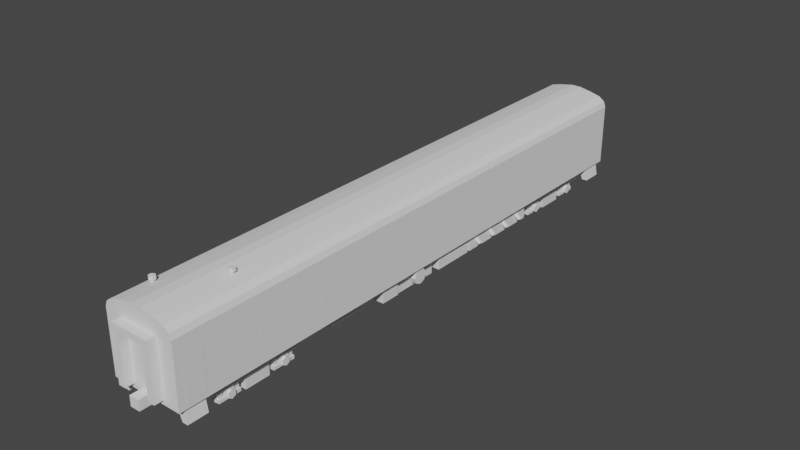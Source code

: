 # Source: blend.blend  (saved by Blender 2.91.10; exported with 4.5.12 LTS)
import bpy
from mathutils import Matrix  # noqa: F401  (used for matrix-valued properties, if any)

bpy.ops.wm.read_factory_settings(use_empty=True)
scene = bpy.context.scene
scene.name = 'Scene'

# ---- collections
col_x = bpy.data.collections.new('пассажирский_вагон'); scene.collection.children.link(col_x)
col_x_1 = bpy.data.collections.new('чертежи'); scene.collection.children.link(col_x_1)
col_x_2 = bpy.data.collections.new('пассажирская_тележка'); scene.collection.children.link(col_x_2)
col_001 = bpy.data.collections.new('пассажирская_тележка.001'); scene.collection.children.link(col_001)

# ---- materials (node trees are filled in below, after node groups)
mat_x = bpy.data.materials.new('общий_материал')
mat_material_002 = bpy.data.materials.new('Material.002')
mat_material_002.alpha_threshold = 0.0
mat_material_002.use_transparent_shadow = False
mat_material_002.line_color = (0.0, 0.0, 0.0, 1.0)

# ---- material node trees
mat_material_002.use_nodes = True; mat_material_002.node_tree.nodes.clear()
_N = mat_material_002.node_tree.nodes; _L = mat_material_002.node_tree.links
n0 = _N.new('ShaderNodeOutputMaterial'); n0.name = 'Material Output'; n0.location = (300, 300)
n1 = _N.new('ShaderNodeBsdfPrincipled'); n1.name = 'Principled BSDF'; n1.location = (10, 300)
n1.distribution = 'GGX'
n1.subsurface_method = 'BURLEY'
n1.inputs[2].default_value = 0.4
n1.inputs[3].default_value = 1.45
n1.inputs[27].default_value = (0.0, 0.0, 0.0, 1.0)
n1.inputs[28].default_value = 1.0
_L.new(n1.outputs[0], n0.inputs[0])
n0.is_active_output = True

# ---- world
world_world = bpy.data.worlds.new('World'); scene.world = world_world
world_world.use_nodes = True; world_world.node_tree.nodes.clear()
_N = world_world.node_tree.nodes; _L = world_world.node_tree.links
n0 = _N.new('ShaderNodeOutputWorld'); n0.name = 'World Output'; n0.location = (300, 300)
n1 = _N.new('ShaderNodeBackground'); n1.name = 'Background'; n1.location = (10, 300)
n1.inputs[0].default_value = (0.05088, 0.05088, 0.05088, 1.0)
_L.new(n1.outputs[0], n0.inputs[0])
n0.is_active_output = True
world_world.color = (0.05088, 0.05088, 0.05088)
world_world.use_sun_shadow = False
world_world.sun_shadow_jitter_overblur = 0.0

# ---- meshes
me_cube_003 = bpy.data.meshes.new('Cube.003')
me_cube_003.from_pydata([(1.503, -3.938, 2.19), (1.503, -3.853, 2.155), (1.503, -3.853, 3.077), (1.503, -3.938, 3.042), (1.503, -2.993, 3.042), (1.503, -3.078, 3.077), (1.503, -2.993, 2.19), (1.503, -3.078, 2.155), (1.503, -5.704, 2.19), (1.503, -5.62, 2.155), (1.503, -5.62, 3.077), (1.503, -5.704, 3.042), (1.503, -4.76, 3.042), (1.503, -4.844, 3.077), (1.503, -4.76, 2.19), (1.503, -4.844, 2.155), (1.503, -7.471, 2.19), (1.503, -7.386, 2.155), (1.503, -7.386, 3.077), (1.503, -7.471, 3.042), (1.503, -6.526, 3.042), (1.503, -6.611, 3.077), (1.503, -6.526, 2.19), (1.503, -6.611, 2.155), (1.503, -9.238, 2.19), (1.503, -9.153, 2.155), (1.503, -9.153, 3.077), (1.503, -9.238, 3.042), (1.503, -8.293, 3.042), (1.503, -8.378, 3.077), (1.503, -8.293, 2.19), (1.503, -8.378, 2.155), (1.503, -10.81, 2.19), (1.503, -10.75, 2.155), (1.503, -10.75, 3.077), (1.503, -10.81, 3.042), (1.503, -10.12, 3.042), (1.503, -10.18, 3.077), (1.503, -10.12, 2.19), (1.503, -10.18, 2.155), (1.503, 4.944, 2.19), (1.503, 5.029, 2.155), (1.503, 5.029, 3.077), (1.503, 4.944, 3.042), (1.503, 5.889, 3.042), (1.503, 5.804, 3.077), (1.503, 5.889, 2.19), (1.503, 5.804, 2.155), (1.503, 3.177, 2.19), (1.503, 3.262, 2.155), (1.503, 3.262, 3.077), (1.503, 3.177, 3.042), (1.503, 4.122, 3.042), (1.503, 4.037, 3.077), (1.503, 4.122, 2.19), (1.503, 4.037, 2.155), (1.503, 1.41, 2.19), (1.503, 1.495, 2.155), (1.503, 1.495, 3.077), (1.503, 1.41, 3.042), (1.503, 2.355, 3.042), (1.503, 2.27, 3.077), (1.503, 2.355, 2.19), (1.503, 2.27, 2.155), (1.503, -0.3563, 2.19), (1.503, -0.2716, 2.155), (1.503, -0.2716, 3.077), (1.503, -0.3563, 3.042), (1.503, 0.5885, 3.042), (1.503, 0.5038, 3.077), (1.503, 0.5885, 2.19), (1.503, 0.5038, 2.155), (1.503, -2.123, 2.19), (1.503, -2.038, 2.155), (1.503, -2.038, 3.077), (1.503, -2.123, 3.042), (1.503, -1.178, 3.042), (1.503, -1.263, 3.077), (1.503, -1.178, 2.19), (1.503, -1.263, 2.155), (1.503, -11.97, 2.19), (1.503, -11.91, 2.155), (1.503, -11.91, 3.077), (1.503, -11.97, 3.042), (1.503, -11.28, 3.042), (1.503, -11.34, 3.077), (1.503, -11.28, 2.19), (1.503, -11.34, 2.155), (-0.2004, -15.77, 0.9007), (-0.2004, -15.77, 1.308), (-0.2004, -14.97, 0.9007), (-0.2004, -14.97, 1.308), (0.2066, -15.77, 0.9007), (0.2066, -15.77, 1.308), (0.2066, -14.97, 0.9007), (0.2066, -14.97, 1.308), (-0.2004, 8.879, 0.9007), (-0.2004, 8.879, 1.308), (-0.2004, 8.075, 0.9007), (-0.2004, 8.075, 1.308), (0.2066, 8.879, 0.9007), (0.2066, 8.879, 1.308), (0.2066, 8.075, 0.9007), (0.2066, 8.075, 1.308), (-1.496, -15.3, 1.157), (-1.496, -15.3, 3.703), (-1.496, 8.577, 1.157), (-1.496, 8.577, 3.703), (1.496, -15.3, 1.157), (1.496, -15.3, 3.703), (1.496, 8.577, 1.157), (1.496, 8.577, 3.703), (-1.414, -15.3, 3.919), (-1.414, 8.577, 3.919), (1.415, 8.577, 3.919), (1.415, -15.3, 3.919), (-1.171, -15.3, 4.097), (-1.171, 8.577, 4.097), (1.172, 8.577, 4.097), (1.172, -15.3, 4.097), (-0.7455, -15.3, 4.202), (-0.7455, 8.577, 4.202), (0.7461, 8.577, 4.202), (0.7461, -15.3, 4.202), (-0.2054, -15.3, 4.303), (-0.2054, 8.577, 4.303), (0.2059, 8.577, 4.303), (0.2059, -15.3, 4.303), (-0.8196, 8.54, 3.337), (-0.8196, 8.54, 3.592), (-0.8196, 8.946, 3.337), (-0.8196, 8.946, 3.592), (0.8196, 8.54, 3.337), (0.8196, 8.54, 3.592), (0.8196, 8.946, 3.337), (0.8196, 8.946, 3.592), (0.5445, 8.946, 3.337), (0.5445, 8.946, 3.592), (0.5445, 8.54, 3.337), (0.5445, 8.54, 3.592), (-0.5388, 8.946, 3.337), (-0.5388, 8.54, 3.592), (-0.5388, 8.946, 3.592), (-0.5388, 8.54, 3.337), (-0.8196, 8.946, 1.344), (-0.8196, 8.54, 1.344), (-0.5388, 8.946, 1.344), (0.8196, 8.54, 1.344), (0.8196, 8.946, 1.344), (0.5445, 8.54, 1.344), (0.5445, 8.946, 1.344), (-0.5388, 8.54, 1.344), (-0.8196, -15.66, 3.337), (-0.8196, -15.66, 3.592), (-0.8196, -15.25, 3.337), (-0.8196, -15.25, 3.592), (0.8196, -15.66, 3.337), (0.8196, -15.66, 3.592), (0.8196, -15.25, 3.337), (0.8196, -15.25, 3.592), (0.5445, -15.25, 3.337), (0.5445, -15.25, 3.592), (0.5445, -15.66, 3.337), (0.5445, -15.66, 3.592), (-0.5388, -15.25, 3.337), (-0.5388, -15.66, 3.592), (-0.5388, -15.25, 3.592), (-0.5388, -15.66, 3.337), (-0.8196, -15.25, 1.344), (-0.8196, -15.66, 1.344), (-0.5388, -15.25, 1.344), (0.8196, -15.66, 1.344), (0.8196, -15.25, 1.344), (0.5445, -15.66, 1.344), (0.5445, -15.25, 1.344), (-0.5388, -15.66, 1.344), (0.1344, -2.701, 0.4938), (0.1344, -2.701, 1.183), (0.1344, -0.9166, 0.4938), (0.1344, -0.9166, 1.183), (1.312, -2.701, 0.4938), (1.312, -2.701, 1.183), (1.312, -0.9166, 0.4938), (1.312, -0.9166, 1.183), (-0.05209, -4.914, 0.3702), (-0.05209, -4.914, 1.168), (-0.05209, -2.904, 0.3702), (-0.05209, -2.904, 1.168), (1.125, -4.914, 0.3702), (1.125, -4.914, 1.168), (1.125, -2.904, 0.3702), (1.125, -2.904, 1.168), (1.099, -3.599, 0.7693), (1.399, -3.599, 0.7693), (1.099, -3.69, 0.5501), (1.399, -3.69, 0.5501), (1.099, -3.909, 0.4593), (1.399, -3.909, 0.4593), (1.099, -4.128, 0.5501), (1.399, -4.128, 0.5501), (1.099, -4.219, 0.7693), (1.399, -4.219, 0.7693), (1.099, -4.128, 0.9885), (1.399, -4.128, 0.9885), (1.099, -3.909, 1.079), (1.399, -3.909, 1.079), (1.099, -3.69, 0.9885), (1.399, -3.69, 0.9885), (1.017, -6.841, 1.0), (0.8995, -6.841, 1.049), (0.8995, -6.973, 1.193), (0.8995, -8.423, 1.193), (1.119, -6.973, 1.102), (1.119, -8.423, 1.102), (1.209, -6.973, 0.8832), (1.209, -8.423, 0.8832), (1.119, -6.973, 0.664), (1.119, -8.423, 0.664), (0.8995, -6.973, 0.5732), (0.8995, -8.423, 0.5732), (0.6803, -6.973, 0.664), (0.6803, -8.423, 0.664), (0.5895, -6.973, 0.8832), (0.5895, -8.423, 0.8832), (0.6803, -6.973, 1.102), (0.6803, -8.423, 1.102), (1.065, -6.841, 0.8832), (1.017, -6.841, 0.766), (0.8995, -6.841, 0.7174), (0.7823, -6.841, 0.766), (0.7337, -6.841, 0.8832), (0.7823, -6.841, 1.0), (0.9966, -8.561, 0.9803), (0.8995, -8.561, 1.02), (1.037, -8.561, 0.8832), (0.9966, -8.561, 0.7861), (0.8995, -8.561, 0.7459), (0.8024, -8.561, 0.7861), (0.7622, -8.561, 0.8832), (0.8024, -8.561, 0.9803), (0.1344, -5.899, 0.4938), (0.1344, -5.899, 1.183), (0.1344, -5.09, 0.4938), (0.1344, -5.09, 1.183), (1.312, -5.899, 0.4938), (1.312, -5.899, 1.183), (1.312, -5.09, 0.4938), (1.312, -5.09, 1.183), (-0.7823, 2.481, 1.0), (-0.8995, 2.481, 1.049), (-0.8995, 2.349, 1.193), (-0.8995, 0.8989, 1.193), (-0.6803, 2.349, 1.102), (-0.6803, 0.8989, 1.102), (-0.5895, 2.349, 0.8832), (-0.5895, 0.8989, 0.8832), (-0.6803, 2.349, 0.664), (-0.6803, 0.8989, 0.664), (-0.8995, 2.349, 0.5732), (-0.8995, 0.8989, 0.5732), (-1.119, 2.349, 0.664), (-1.119, 0.8989, 0.664), (-1.209, 2.349, 0.8832), (-1.209, 0.8989, 0.8832), (-1.119, 2.349, 1.102), (-1.119, 0.8989, 1.102), (-0.7337, 2.481, 0.8832), (-0.7823, 2.481, 0.766), (-0.8995, 2.481, 0.7174), (-1.017, 2.481, 0.766), (-1.065, 2.481, 0.8832), (-1.017, 2.481, 1.0), (-0.8024, 0.7602, 0.9803), (-0.8995, 0.7602, 1.02), (-0.7622, 0.7602, 0.8832), (-0.8024, 0.7602, 0.7861), (-0.8995, 0.7602, 0.7459), (-0.9966, 0.7602, 0.7861), (-1.037, 0.7602, 0.8832), (-0.9966, 0.7602, 0.9803), (0.1344, -0.7848, 0.4938), (0.1344, -0.7848, 1.183), (0.1344, 2.935, 0.4938), (0.1344, 2.935, 1.183), (1.312, -0.7848, 0.4938), (1.312, -0.7848, 1.183), (1.312, 2.935, 0.4938), (1.312, 2.935, 1.183), (1.479, -0.2374, 0.6879), (1.144, -0.2374, 0.9884), (1.531, -0.2824, 0.7459), (1.196, -0.2824, 1.046), (1.531, -0.3724, 0.7459), (1.196, -0.3724, 1.046), (1.479, -0.4174, 0.6879), (1.144, -0.4174, 0.9884), (1.427, -0.3724, 0.6299), (1.092, -0.3724, 0.9303), (1.427, -0.2824, 0.6299), (1.092, -0.2824, 0.9303), (1.479, 0.6626, 0.6879), (1.144, 0.6626, 0.9884), (1.531, 0.6176, 0.7459), (1.196, 0.6176, 1.046), (1.531, 0.5276, 0.7459), (1.196, 0.5276, 1.046), (1.479, 0.4826, 0.6879), (1.144, 0.4826, 0.9884), (1.427, 0.5276, 0.6299), (1.092, 0.5276, 0.9303), (1.427, 0.6176, 0.6299), (1.092, 0.6176, 0.9303), (1.479, 1.563, 0.6879), (1.144, 1.563, 0.9884), (1.531, 1.518, 0.7459), (1.196, 1.518, 1.046), (1.531, 1.428, 0.7459), (1.196, 1.428, 1.046), (1.479, 1.383, 0.6879), (1.144, 1.383, 0.9884), (1.427, 1.428, 0.6299), (1.092, 1.428, 0.9303), (1.427, 1.518, 0.6299), (1.092, 1.518, 0.9303), (1.479, 2.463, 0.6879), (1.144, 2.463, 0.9884), (1.531, 2.418, 0.7459), (1.196, 2.418, 1.046), (1.531, 2.328, 0.7459), (1.196, 2.328, 1.046), (1.479, 2.283, 0.6879), (1.144, 2.283, 0.9884), (1.427, 2.328, 0.6299), (1.092, 2.328, 0.9303), (1.427, 2.418, 0.6299), (1.092, 2.418, 0.9303), (-1.312, -6.115, 0.4938), (-1.312, -6.115, 1.183), (-1.312, -4.331, 0.4938), (-1.312, -4.331, 1.183), (-0.1344, -6.115, 0.4938), (-0.1344, -6.115, 1.183), (-0.1344, -4.331, 0.4938), (-0.1344, -4.331, 1.183), (1.503, 6.458, 2.19), (1.503, 6.519, 2.155), (1.503, 6.519, 3.077), (1.503, 6.458, 3.042), (1.503, 7.507, 3.254), (1.503, 7.582, 3.33), (1.503, 7.582, 1.341), (1.503, 7.507, 1.417), (1.503, 8.35, 3.254), (1.503, 8.274, 3.33), (1.503, 8.35, 1.417), (1.503, 8.274, 1.341), (1.503, 7.134, 3.042), (1.503, 7.074, 3.077), (1.503, 7.134, 2.19), (1.503, 7.074, 2.155), (1.503, -15.03, 3.254), (1.503, -14.95, 3.33), (1.503, -14.95, 1.341), (1.503, -15.03, 1.417), (1.503, -14.18, 3.254), (1.503, -14.26, 3.33), (1.503, -14.18, 1.417), (1.503, -14.26, 1.341), (0.3306, -15.31, 1.478), (0.374, -15.31, 1.521), (-0.3734, -15.31, 1.521), (-0.33, -15.31, 1.478), (-0.33, 8.581, 1.478), (-0.3734, 8.581, 1.521), (0.374, 8.581, 1.521), (0.3306, 8.581, 1.478), (-0.33, 8.581, 3.276), (-0.3734, 8.581, 3.232), (0.3306, 8.581, 3.276), (0.374, 8.581, 3.232), (-0.33, -15.31, 3.276), (-0.3734, -15.31, 3.232), (0.3306, -15.31, 3.276), (0.374, -15.31, 3.232), (-1.503, 7.507, 3.254), (-1.503, 7.582, 3.33), (-1.503, 7.582, 1.341), (-1.503, 7.507, 1.417), (-1.503, 8.35, 3.254), (-1.503, 8.274, 3.33), (-1.503, 8.35, 1.417), (-1.503, 8.274, 1.341), (-1.503, -15.03, 3.254), (-1.503, -14.95, 3.33), (-1.503, -14.95, 1.341), (-1.503, -15.03, 1.417), (-1.503, -14.18, 3.254), (-1.503, -14.26, 3.33), (-1.503, -14.18, 1.417), (-1.503, -14.26, 1.341), (-1.503, -3.938, 2.19), (-1.503, -3.853, 2.155), (-1.503, -3.853, 3.077), (-1.503, -3.938, 3.042), (-1.503, -2.993, 3.042), (-1.503, -3.078, 3.077), (-1.503, -2.993, 2.19), (-1.503, -3.078, 2.155), (-1.503, -5.704, 2.19), (-1.503, -5.62, 2.155), (-1.503, -5.62, 3.077), (-1.503, -5.704, 3.042), (-1.503, -4.76, 3.042), (-1.503, -4.844, 3.077), (-1.503, -4.76, 2.19), (-1.503, -4.844, 2.155), (-1.503, -7.471, 2.19), (-1.503, -7.386, 2.155), (-1.503, -7.386, 3.077), (-1.503, -7.471, 3.042), (-1.503, -6.526, 3.042), (-1.503, -6.611, 3.077), (-1.503, -6.526, 2.19), (-1.503, -6.611, 2.155), (-1.503, 4.944, 2.19), (-1.503, 5.029, 2.155), (-1.503, 5.029, 3.077), (-1.503, 4.944, 3.042), (-1.503, 5.889, 3.042), (-1.503, 5.804, 3.077), (-1.503, 5.889, 2.19), (-1.503, 5.804, 2.155), (-1.503, 3.177, 2.19), (-1.503, 3.262, 2.155), (-1.503, 3.262, 3.077), (-1.503, 3.177, 3.042), (-1.503, 4.122, 3.042), (-1.503, 4.037, 3.077), (-1.503, 4.122, 2.19), (-1.503, 4.037, 2.155), (-1.503, 1.41, 2.19), (-1.503, 1.495, 2.155), (-1.503, 1.495, 3.077), (-1.503, 1.41, 3.042), (-1.503, 2.355, 3.042), (-1.503, 2.27, 3.077), (-1.503, 2.355, 2.19), (-1.503, 2.27, 2.155), (-1.503, -0.3563, 2.19), (-1.503, -0.2716, 2.155), (-1.503, -0.2716, 3.077), (-1.503, -0.3563, 3.042), (-1.503, 0.5885, 3.042), (-1.503, 0.5038, 3.077), (-1.503, 0.5885, 2.19), (-1.503, 0.5038, 2.155), (-1.503, -2.123, 2.19), (-1.503, -2.038, 2.155), (-1.503, -2.038, 3.077), (-1.503, -2.123, 3.042), (-1.503, -1.178, 3.042), (-1.503, -1.263, 3.077), (-1.503, -1.178, 2.19), (-1.503, -1.263, 2.155), (-1.503, 6.458, 2.19), (-1.503, 6.519, 2.155), (-1.503, 6.519, 3.077), (-1.503, 6.458, 3.042), (-1.503, 7.134, 3.042), (-1.503, 7.074, 3.077), (-1.503, 7.134, 2.19), (-1.503, 7.074, 2.155), (-1.503, -9.238, 2.19), (-1.503, -9.153, 2.155), (-1.503, -9.153, 3.077), (-1.503, -9.238, 3.042), (-1.503, -8.293, 3.042), (-1.503, -8.378, 3.077), (-1.503, -8.293, 2.19), (-1.503, -8.378, 2.155), (-1.503, -11.0, 2.19), (-1.503, -10.92, 2.155), (-1.503, -10.92, 3.077), (-1.503, -11.0, 3.042), (-1.503, -10.06, 3.042), (-1.503, -10.14, 3.077), (-1.503, -10.06, 2.19), (-1.503, -10.14, 2.155), (-1.503, -12.77, 2.19), (-1.503, -12.69, 2.155), (-1.503, -12.69, 3.077), (-1.503, -12.77, 3.042), (-1.503, -11.83, 3.042), (-1.503, -11.91, 3.077), (-1.503, -11.83, 2.19), (-1.503, -11.91, 2.155), (1.259, -15.04, 0.5922), (1.059, -15.04, 1.214), (1.259, -14.21, 0.5922), (1.059, -14.21, 1.214), (1.492, -15.04, 0.5922), (1.383, -15.04, 1.214), (1.492, -14.21, 0.5922), (1.383, -14.21, 1.214), (1.259, 7.515, 0.5922), (1.059, 7.515, 1.214), (1.259, 8.346, 0.5922), (1.059, 8.346, 1.214), (1.492, 7.515, 0.5922), (1.383, 7.515, 1.214), (1.492, 8.346, 0.5922), (1.383, 8.346, 1.214), (-1.259, -15.04, 0.5922), (-1.059, -15.04, 1.214), (-1.259, -14.21, 0.5922), (-1.059, -14.21, 1.214), (-1.492, -15.04, 0.5922), (-1.383, -15.04, 1.214), (-1.492, -14.21, 0.5922), (-1.383, -14.21, 1.214), (-1.259, 7.515, 0.5922), (-1.059, 7.515, 1.214), (-1.259, 8.346, 0.5922), (-1.059, 8.346, 1.214), (-1.492, 7.515, 0.5922), (-1.383, 7.515, 1.214), (-1.492, 8.346, 0.5922), (-1.383, 8.346, 1.214), (-0.9023, -13.83, 4.386), (-0.9023, -13.83, 4.258), (-0.9023, -13.87, 4.136), (-0.9023, -13.87, 4.335), (-0.8248, -13.92, 4.136), (-0.8248, -13.92, 4.335), (-0.8248, -14.01, 4.136), (-0.8248, -14.01, 4.335), (-0.9023, -14.05, 4.136), (-0.9023, -14.05, 4.335), (-0.9798, -14.01, 4.136), (-0.9798, -14.01, 4.335), (-0.9798, -13.92, 4.136), (-0.9798, -13.92, 4.335), (-0.7871, -13.9, 4.258), (-0.7871, -13.9, 4.386), (-0.7871, -14.03, 4.258), (-0.7871, -14.03, 4.386), (-0.9023, -14.1, 4.258), (-0.9023, -14.1, 4.386), (-1.017, -14.03, 4.258), (-1.017, -14.03, 4.386), (-1.017, -13.9, 4.258), (-1.017, -13.9, 4.386), (0.6303, -12.0, 4.429), (0.6303, -12.0, 4.3), (0.6303, -12.04, 4.178), (0.6303, -12.04, 4.378), (0.7078, -12.09, 4.178), (0.7078, -12.09, 4.378), (0.7078, -12.18, 4.178), (0.7078, -12.18, 4.378), (0.6303, -12.22, 4.178), (0.6303, -12.22, 4.378), (0.5528, -12.18, 4.178), (0.5528, -12.18, 4.378), (0.5528, -12.09, 4.178), (0.5528, -12.09, 4.378), (0.7455, -12.06, 4.3), (0.7455, -12.06, 4.429), (0.7455, -12.2, 4.3), (0.7455, -12.2, 4.429), (0.6303, -12.26, 4.3), (0.6303, -12.26, 4.429), (0.5151, -12.2, 4.3), (0.5151, -12.2, 4.429), (0.5151, -12.06, 4.3), (0.5151, -12.06, 4.429)], [(138, 132), (139, 138), (128, 143), (141, 143), (164, 154), (158, 160), (161, 160), (166, 164)], [(2, 3, 0, 1, 7, 6, 4, 5), (10, 11, 8, 9, 15, 14, 12, 13), (18, 19, 16, 17, 23, 22, 20, 21), (26, 27, 24, 25, 31, 30, 28, 29), (34, 35, 32, 33, 39, 38, 36, 37), (42, 43, 40, 41, 47, 46, 44, 45), (50, 51, 48, 49, 55, 54, 52, 53), (58, 59, 56, 57, 63, 62, 60, 61), (66, 67, 64, 65, 71, 70, 68, 69), (74, 75, 72, 73, 79, 78, 76, 77), (82, 83, 80, 81, 87, 86, 84, 85), (88, 89, 91, 90), (102, 103, 101, 100), (94, 95, 93, 92), (92, 93, 89, 88), (96, 97, 99, 98), (95, 91, 89, 93), (100, 101, 97, 96), (103, 99, 97, 101), (104, 105, 107, 106), (106, 107, 111, 110), (110, 111, 109, 108), (108, 109, 105, 104), (106, 110, 108, 104), (109, 111, 114, 115), (113, 112, 116, 117), (107, 105, 112, 113), (105, 109, 115, 112), (111, 107, 113, 114), (116, 119, 123, 120), (112, 115, 119, 116), (114, 113, 117, 118), (115, 114, 118, 119), (123, 122, 126, 127), (118, 117, 121, 122), (119, 118, 122, 123), (117, 116, 120, 121), (126, 125, 124, 127), (121, 120, 124, 125), (120, 123, 127, 124), (122, 121, 125, 126), (128, 129, 131, 130), (136, 137, 135, 134), (134, 135, 133, 132), (136, 134, 148, 150), (142, 131, 129, 141), (135, 137, 139, 133), (140, 136, 138, 143), (140, 142, 137, 136), (130, 131, 142, 140), (137, 142, 141, 139), (150, 148, 147, 149), (144, 146, 151, 145), (138, 136, 150, 149), (130, 140, 146, 144), (128, 130, 144, 145), (134, 132, 147, 148), (140, 143, 151, 146), (152, 153, 155, 154), (158, 159, 157, 156), (167, 165, 153, 152), (166, 155, 153, 165), (159, 161, 163, 157), (164, 160, 162, 167), (156, 157, 163, 162), (167, 152, 169, 175), (161, 166, 165, 163), (162, 163, 165, 167), (174, 172, 171, 173), (168, 170, 175, 169), (156, 162, 173, 171), (162, 160, 174, 173), (152, 154, 168, 169), (158, 156, 171, 172), (164, 167, 175, 170), (176, 177, 179, 178), (178, 179, 183, 182), (182, 183, 181, 180), (180, 181, 177, 176), (178, 182, 180, 176), (184, 185, 187, 186), (186, 187, 191, 190), (190, 191, 189, 188), (188, 189, 185, 184), (186, 190, 188, 184), (192, 193, 195, 194), (194, 195, 197, 196), (196, 197, 199, 198), (198, 199, 201, 200), (200, 201, 203, 202), (202, 203, 205, 204), (195, 193, 207, 205, 203, 201, 199, 197), (204, 205, 207, 206), (206, 207, 193, 192), (217, 215, 234, 235), (214, 216, 227, 226), (210, 211, 213, 212), (225, 223, 238, 239), (224, 210, 209, 231), (212, 213, 215, 214), (223, 221, 237, 238), (220, 222, 230, 229), (214, 215, 217, 216), (215, 213, 232, 234), (212, 214, 226, 208), (216, 217, 219, 218), (221, 219, 236, 237), (210, 212, 208, 209), (218, 219, 221, 220), (232, 233, 239, 238, 237, 236, 235, 234), (218, 220, 229, 228), (220, 221, 223, 222), (211, 225, 239, 233), (209, 208, 226, 227, 228, 229, 230, 231), (222, 223, 225, 224), (213, 211, 233, 232), (222, 224, 231, 230), (224, 225, 211, 210), (216, 218, 228, 227), (219, 217, 235, 236), (240, 241, 243, 242), (242, 243, 247, 246), (246, 247, 245, 244), (244, 245, 241, 240), (242, 246, 244, 240), (257, 255, 274, 275), (254, 256, 267, 266), (250, 251, 253, 252), (265, 263, 278, 279), (264, 250, 249, 271), (252, 253, 255, 254), (263, 261, 277, 278), (260, 262, 270, 269), (254, 255, 257, 256), (255, 253, 272, 274), (252, 254, 266, 248), (256, 257, 259, 258), (261, 259, 276, 277), (250, 252, 248, 249), (258, 259, 261, 260), (272, 273, 279, 278, 277, 276, 275, 274), (258, 260, 269, 268), (260, 261, 263, 262), (251, 265, 279, 273), (249, 248, 266, 267, 268, 269, 270, 271), (262, 263, 265, 264), (253, 251, 273, 272), (262, 264, 271, 270), (264, 265, 251, 250), (256, 258, 268, 267), (259, 257, 275, 276), (280, 281, 283, 282), (282, 283, 287, 286), (286, 287, 285, 284), (284, 285, 281, 280), (282, 286, 284, 280), (288, 289, 291, 290), (290, 291, 293, 292), (292, 293, 295, 294), (294, 295, 297, 296), (296, 297, 299, 298), (298, 299, 289, 288), (288, 290, 292, 294, 296, 298), (300, 301, 303, 302), (302, 303, 305, 304), (304, 305, 307, 306), (306, 307, 309, 308), (308, 309, 311, 310), (310, 311, 301, 300), (300, 302, 304, 306, 308, 310), (312, 313, 315, 314), (314, 315, 317, 316), (316, 317, 319, 318), (318, 319, 321, 320), (320, 321, 323, 322), (322, 323, 313, 312), (312, 314, 316, 318, 320, 322), (324, 325, 327, 326), (326, 327, 329, 328), (328, 329, 331, 330), (330, 331, 333, 332), (332, 333, 335, 334), (334, 335, 325, 324), (324, 326, 328, 330, 332, 334), (336, 337, 339, 338), (338, 339, 343, 342), (342, 343, 341, 340), (340, 341, 337, 336), (338, 342, 340, 336), (346, 347, 344, 345, 359, 358, 356, 357), (349, 348, 351, 350, 355, 354, 352, 353), (361, 360, 363, 362, 367, 366, 364, 365), (370, 371, 368, 369, 383, 382, 380, 381), (373, 372, 375, 374, 379, 378, 376, 377), (385, 384, 387, 386, 391, 390, 388, 389), (393, 392, 395, 394, 399, 398, 396, 397), (402, 403, 400, 401, 407, 406, 404, 405), (410, 411, 408, 409, 415, 414, 412, 413), (418, 419, 416, 417, 423, 422, 420, 421), (426, 427, 424, 425, 431, 430, 428, 429), (434, 435, 432, 433, 439, 438, 436, 437), (442, 443, 440, 441, 447, 446, 444, 445), (450, 451, 448, 449, 455, 454, 452, 453), (458, 459, 456, 457, 463, 462, 460, 461), (466, 467, 464, 465, 471, 470, 468, 469), (474, 475, 472, 473, 479, 478, 476, 477), (482, 483, 480, 481, 487, 486, 484, 485), (490, 491, 488, 489, 495, 494, 492, 493), (496, 497, 499, 498), (498, 499, 503, 502), (502, 503, 501, 500), (500, 501, 497, 496), (498, 502, 500, 496), (504, 505, 507, 506), (506, 507, 511, 510), (510, 511, 509, 508), (508, 509, 505, 504), (506, 510, 508, 504), (512, 513, 515, 514), (514, 515, 519, 518), (518, 519, 517, 516), (516, 517, 513, 512), (514, 518, 516, 512), (520, 521, 523, 522), (522, 523, 527, 526), (526, 527, 525, 524), (524, 525, 521, 520), (522, 526, 524, 520), (570, 571, 573, 572), (548, 549, 551, 550), (530, 531, 533, 532), (558, 559, 561, 560), (543, 528, 551, 549, 547, 545), (532, 533, 535, 534), (567, 552, 575, 573, 571, 569), (546, 547, 549, 548), (534, 535, 537, 536), (554, 555, 557, 556), (544, 545, 547, 546), (536, 537, 539, 538), (572, 573, 575, 574), (542, 543, 545, 544), (538, 539, 541, 540), (556, 557, 559, 558), (550, 551, 528, 529), (540, 541, 531, 530), (529, 528, 543, 542), (568, 569, 571, 570), (560, 561, 563, 562), (566, 567, 569, 568), (562, 563, 565, 564), (574, 575, 552, 553), (564, 565, 555, 554), (553, 552, 567, 566)])
_uv = me_cube_003.uv_layers.new(name='UVMap')
_uv.uv.foreach_set('vector', [0.4395, 0.4891, 0.476, 0.474, 0.4911, 0.4375, 0.476, 0.401, 0.4395, 0.3859, 0.403, 0.401, 0.3878, 0.4375, 0.403, 0.474, 0.4395, 0.4891, 0.476, 0.474, 0.4911, 0.4375, 0.476, 0.401, 0.4395, 0.3859, 0.403, 0.401, 0.3878, 0.4375, 0.403, 0.474, 0.4395, 0.4891, 0.476, 0.474, 0.4911, 0.4375, 0.476, 0.401, 0.4395, 0.3859, 0.403, 0.401, 0.3878, 0.4375, 0.403, 0.474, 0.4395, 0.4891, 0.476, 0.474, 0.4911, 0.4375, 0.476, 0.401, 0.4395, 0.3859, 0.403, 0.401, 0.3878, 0.4375, 0.403, 0.474, 0.4395, 0.4891, 0.476, 0.474, 0.4911, 0.4375, 0.476, 0.401, 0.4395, 0.3859, 0.403, 0.401, 0.3878, 0.4375, 0.403, 0.474, 0.4395, 0.4891, 0.476, 0.474, 0.4911, 0.4375, 0.476, 0.401, 0.4395, 0.3859, 0.403, 0.401, 0.3878, 0.4375, 0.403, 0.474, 0.4395, 0.4891, 0.476, 0.474, 0.4911, 0.4375, 0.476, 0.401, 0.4395, 0.3859, 0.403, 0.401, 0.3878, 0.4375, 0.403, 0.474, 0.4395, 0.4891, 0.476, 0.474, 0.4911, 0.4375, 0.476, 0.401, 0.4395, 0.3859, 0.403, 0.401, 0.3878, 0.4375, 0.403, 0.474, 0.4395, 0.4891, 0.476, 0.474, 0.4911, 0.4375, 0.476, 0.401, 0.4395, 0.3859, 0.403, 0.401, 0.3878, 0.4375, 0.403, 0.474, 0.4395, 0.4891, 0.476, 0.474, 0.4911, 0.4375, 0.476, 0.401, 0.4395, 0.3859, 0.403, 0.401, 0.3878, 0.4375, 0.403, 0.474, 0.4395, 0.4891, 0.476, 0.474, 0.4911, 0.4375, 0.476, 0.401, 0.4395, 0.3859, 0.403, 0.401, 0.3878, 0.4375, 0.403, 0.474, 0.7628, 0.7628, 0.8661, 0.7628, 0.8661, 0.8661, 0.7628, 0.8661, 0.7628, 0.7628, 0.8661, 0.7628, 0.8661, 0.8661, 0.7628, 0.8661, 0.7628, 0.7628, 0.8661, 0.7628, 0.8661, 0.8661, 0.7628, 0.8661, 0.7628, 0.7628, 0.8661, 0.7628, 0.8661, 0.8661, 0.7628, 0.8661, 0.7628, 0.7628, 0.8661, 0.7628, 0.8661, 0.8661, 0.7628, 0.8661, 0.7628, 0.7628, 0.8661, 0.7628, 0.8661, 0.8661, 0.7628, 0.8661, 0.7628, 0.7628, 0.8661, 0.7628, 0.8661, 0.8661, 0.7628, 0.8661, 0.7628, 0.7628, 0.8661, 0.7628, 0.8661, 0.8661, 0.7628, 0.8661, 0.2609, 0.7628, 0.3641, 0.7628, 0.3641, 0.8661, 0.2609, 0.8661, 0.2609, 0.7628, 0.3641, 0.7628, 0.3641, 0.8661, 0.2609, 0.8661, 0.2609, 0.7628, 0.3641, 0.7628, 0.3641, 0.8661, 0.2609, 0.8661, 0.2609, 0.7628, 0.3641, 0.7628, 0.3641, 0.8661, 0.2609, 0.8661, 0.2609, 0.7628, 0.3641, 0.7628, 0.3641, 0.8661, 0.2609, 0.8661, 0.3859, 0.7609, 0.4891, 0.7609, 0.4891, 0.8641, 0.3859, 0.8641, 0.3859, 0.7609, 0.4891, 0.7609, 0.4891, 0.8641, 0.3859, 0.8641, 0.3859, 0.7609, 0.4891, 0.7609, 0.4891, 0.8641, 0.3859, 0.8641, 0.2609, 0.7628, 0.3641, 0.7628, 0.3641, 0.8661, 0.2609, 0.8661, 0.2609, 0.7628, 0.3641, 0.7628, 0.3641, 0.8661, 0.2609, 0.8661, 0.2609, 0.7628, 0.3641, 0.7628, 0.3641, 0.8661, 0.2609, 0.8661, 0.2609, 0.7628, 0.3641, 0.7628, 0.3641, 0.8661, 0.2609, 0.8661, 0.2609, 0.7628, 0.3641, 0.7628, 0.3641, 0.8661, 0.2609, 0.8661, 0.3859, 0.7609, 0.4891, 0.7609, 0.4891, 0.8641, 0.3859, 0.8641, 0.3859, 0.7609, 0.4891, 0.7609, 0.4891, 0.8641, 0.3859, 0.8641, 0.2609, 0.7628, 0.3641, 0.7628, 0.3641, 0.8661, 0.2609, 0.8661, 0.3859, 0.7609, 0.4891, 0.7609, 0.4891, 0.8641, 0.3859, 0.8641, 0.3859, 0.7609, 0.4891, 0.7609, 0.4891, 0.8641, 0.3859, 0.8641, 0.3859, 0.7609, 0.4891, 0.7609, 0.4891, 0.8641, 0.3859, 0.8641, 0.3859, 0.7609, 0.4891, 0.7609, 0.4891, 0.8641, 0.3859, 0.8641, 0.2609, 0.7628, 0.3641, 0.7628, 0.3641, 0.8661, 0.2609, 0.8661, 0.2609, 0.7628, 0.3641, 0.7628, 0.3641, 0.8661, 0.2609, 0.8661, 0.3859, 0.6339, 0.4891, 0.6339, 0.4891, 0.7372, 0.3859, 0.7372, 0.3859, 0.6339, 0.4891, 0.6339, 0.4891, 0.7372, 0.3859, 0.7372, 0.3859, 0.6339, 0.4891, 0.6339, 0.4891, 0.7372, 0.3859, 0.7372, 0.3859, 0.6339, 0.4891, 0.6339, 0.4891, 0.7372, 0.3859, 0.7372, 0.3859, 0.6339, 0.4891, 0.6339, 0.4891, 0.7372, 0.3859, 0.7372, 0.3859, 0.6339, 0.4891, 0.6339, 0.4891, 0.7372, 0.3859, 0.7372, 0.3859, 0.6339, 0.4891, 0.6339, 0.4891, 0.7372, 0.3859, 0.7372, 0.3859, 0.6339, 0.4891, 0.6339, 0.4891, 0.7372, 0.3859, 0.7372, 0.3859, 0.6339, 0.4891, 0.6339, 0.4891, 0.7372, 0.3859, 0.7372, 0.3859, 0.6339, 0.4891, 0.6339, 0.4891, 0.7372, 0.3859, 0.7372, 0.3859, 0.6339, 0.4891, 0.6339, 0.4891, 0.7372, 0.3859, 0.7372, 0.3859, 0.6339, 0.4891, 0.6339, 0.4891, 0.7372, 0.3859, 0.7372, 0.3859, 0.6339, 0.4891, 0.6339, 0.4891, 0.7372, 0.3859, 0.7372, 0.3859, 0.6339, 0.4891, 0.6339, 0.4891, 0.7372, 0.3859, 0.7372, 0.3859, 0.6339, 0.4891, 0.6339, 0.4891, 0.7372, 0.3859, 0.7372, 0.3859, 0.6339, 0.4891, 0.6339, 0.4891, 0.7372, 0.3859, 0.7372, 0.3859, 0.6339, 0.4891, 0.6339, 0.4891, 0.7372, 0.3859, 0.7372, 0.3859, 0.6339, 0.4891, 0.6339, 0.4891, 0.7372, 0.3859, 0.7372, 0.3859, 0.6339, 0.4891, 0.6339, 0.4891, 0.7372, 0.3859, 0.7372, 0.3859, 0.6339, 0.4891, 0.6339, 0.4891, 0.7372, 0.3859, 0.7372, 0.3859, 0.6339, 0.4891, 0.6339, 0.4891, 0.7372, 0.3859, 0.7372, 0.3859, 0.6339, 0.4891, 0.6339, 0.4891, 0.7372, 0.3859, 0.7372, 0.3859, 0.6339, 0.4891, 0.6339, 0.4891, 0.7372, 0.3859, 0.7372, 0.3859, 0.6339, 0.4891, 0.6339, 0.4891, 0.7372, 0.3859, 0.7372, 0.3859, 0.6339, 0.4891, 0.6339, 0.4891, 0.7372, 0.3859, 0.7372, 0.3859, 0.6339, 0.4891, 0.6339, 0.4891, 0.7372, 0.3859, 0.7372, 0.3859, 0.6339, 0.4891, 0.6339, 0.4891, 0.7372, 0.3859, 0.7372, 0.3859, 0.6339, 0.4891, 0.6339, 0.4891, 0.7372, 0.3859, 0.7372, 0.3859, 0.6339, 0.4891, 0.6339, 0.4891, 0.7372, 0.3859, 0.7372, 0.3859, 0.6339, 0.4891, 0.6339, 0.4891, 0.7372, 0.3859, 0.7372, 0.3859, 0.6339, 0.4891, 0.6339, 0.4891, 0.7372, 0.3859, 0.7372, 0.3859, 0.6339, 0.4891, 0.6339, 0.4891, 0.7372, 0.3859, 0.7372, 0.3859, 0.6339, 0.4891, 0.6339, 0.4891, 0.7372, 0.3859, 0.7372, 0.3859, 0.6339, 0.4891, 0.6339, 0.4891, 0.7372, 0.3859, 0.7372, 0.7628, 0.7628, 0.8661, 0.7628, 0.8661, 0.8661, 0.7628, 0.8661, 0.7628, 0.7628, 0.8661, 0.7628, 0.8661, 0.8661, 0.7628, 0.8661, 0.7628, 0.7628, 0.8661, 0.7628, 0.8661, 0.8661, 0.7628, 0.8661, 0.7628, 0.7628, 0.8661, 0.7628, 0.8661, 0.8661, 0.7628, 0.8661, 0.7628, 0.7628, 0.8661, 0.7628, 0.8661, 0.8661, 0.7628, 0.8661, 0.7628, 0.7628, 0.8661, 0.7628, 0.8661, 0.8661, 0.7628, 0.8661, 0.7628, 0.7628, 0.8661, 0.7628, 0.8661, 0.8661, 0.7628, 0.8661, 0.7628, 0.7628, 0.8661, 0.7628, 0.8661, 0.8661, 0.7628, 0.8661, 0.7628, 0.7628, 0.8661, 0.7628, 0.8661, 0.8661, 0.7628, 0.8661, 0.7628, 0.7628, 0.8661, 0.7628, 0.8661, 0.8661, 0.7628, 0.8661, 0.7628, 0.7628, 0.8661, 0.7628, 0.8661, 0.8661, 0.7628, 0.8661, 0.7628, 0.7628, 0.8661, 0.7628, 0.8661, 0.8661, 0.7628, 0.8661, 0.7628, 0.7628, 0.8661, 0.7628, 0.8661, 0.8661, 0.7628, 0.8661, 0.7628, 0.7628, 0.8661, 0.7628, 0.8661, 0.8661, 0.7628, 0.8661, 0.7628, 0.7628, 0.8661, 0.7628, 0.8661, 0.8661, 0.7628, 0.8661, 0.7628, 0.7628, 0.8661, 0.7628, 0.8661, 0.8661, 0.7628, 0.8661, 0.8145, 0.8661, 0.851, 0.851, 0.8661, 0.8145, 0.851, 0.778, 0.8145, 0.7628, 0.778, 0.778, 0.7628, 0.8145, 0.778, 0.851, 0.7628, 0.7628, 0.8661, 0.7628, 0.8661, 0.8661, 0.7628, 0.8661, 0.7628, 0.7628, 0.8661, 0.7628, 0.8661, 0.8661, 0.7628, 0.8661, 0.7628, 0.7628, 0.8661, 0.7628, 0.8661, 0.8661, 0.7628, 0.8661, 0.7628, 0.7628, 0.8661, 0.7628, 0.8661, 0.8661, 0.7628, 0.8661, 0.7628, 0.7628, 0.8661, 0.7628, 0.8661, 0.8661, 0.7628, 0.8661, 0.7628, 0.7628, 0.8661, 0.7628, 0.8661, 0.8661, 0.7628, 0.8661, 0.7628, 0.7628, 0.8661, 0.7628, 0.8661, 0.8661, 0.7628, 0.8661, 0.7628, 0.7628, 0.8661, 0.7628, 0.8661, 0.8661, 0.7628, 0.8661, 0.7628, 0.7628, 0.8661, 0.7628, 0.8661, 0.8661, 0.7628, 0.8661, 0.7628, 0.7628, 0.8661, 0.7628, 0.8661, 0.8661, 0.7628, 0.8661, 0.7628, 0.7628, 0.8661, 0.7628, 0.8661, 0.8661, 0.7628, 0.8661, 0.7628, 0.7628, 0.8661, 0.7628, 0.8661, 0.8661, 0.7628, 0.8661, 0.7628, 0.7628, 0.8661, 0.7628, 0.8661, 0.8661, 0.7628, 0.8661, 0.7628, 0.7628, 0.8661, 0.7628, 0.8661, 0.8661, 0.7628, 0.8661, 0.7628, 0.7628, 0.8661, 0.7628, 0.8661, 0.8661, 0.7628, 0.8661, 0.7628, 0.7628, 0.8661, 0.7628, 0.8661, 0.8661, 0.7628, 0.8661, 0.7628, 0.7628, 0.8661, 0.7628, 0.8661, 0.8661, 0.7628, 0.8661, 0.8145, 0.8661, 0.851, 0.851, 0.8661, 0.8145, 0.851, 0.778, 0.8145, 0.7628, 0.778, 0.778, 0.7628, 0.8145, 0.778, 0.851, 0.7628, 0.7628, 0.8661, 0.7628, 0.8661, 0.8661, 0.7628, 0.8661, 0.7628, 0.7628, 0.8661, 0.7628, 0.8661, 0.8661, 0.7628, 0.8661, 0.7628, 0.7628, 0.8661, 0.7628, 0.8661, 0.8661, 0.7628, 0.8661, 0.8145, 0.8661, 0.851, 0.851, 0.8661, 0.8145, 0.851, 0.778, 0.8145, 0.7628, 0.778, 0.778, 0.7628, 0.8145, 0.778, 0.851, 0.7628, 0.7628, 0.8661, 0.7628, 0.8661, 0.8661, 0.7628, 0.8661, 0.7628, 0.7628, 0.8661, 0.7628, 0.8661, 0.8661, 0.7628, 0.8661, 0.7628, 0.7628, 0.8661, 0.7628, 0.8661, 0.8661, 0.7628, 0.8661, 0.7628, 0.7628, 0.8661, 0.7628, 0.8661, 0.8661, 0.7628, 0.8661, 0.7628, 0.7628, 0.8661, 0.7628, 0.8661, 0.8661, 0.7628, 0.8661, 0.7628, 0.7628, 0.8661, 0.7628, 0.8661, 0.8661, 0.7628, 0.8661, 0.7628, 0.7628, 0.8661, 0.7628, 0.8661, 0.8661, 0.7628, 0.8661, 0.7628, 0.7628, 0.8661, 0.7628, 0.8661, 0.8661, 0.7628, 0.8661, 0.7628, 0.7628, 0.8661, 0.7628, 0.8661, 0.8661, 0.7628, 0.8661, 0.7628, 0.7628, 0.8661, 0.7628, 0.8661, 0.8661, 0.7628, 0.8661, 0.7628, 0.7628, 0.8661, 0.7628, 0.8661, 0.8661, 0.7628, 0.8661, 0.7628, 0.7628, 0.8661, 0.7628, 0.8661, 0.8661, 0.7628, 0.8661, 0.7628, 0.7628, 0.8661, 0.7628, 0.8661, 0.8661, 0.7628, 0.8661, 0.7628, 0.7628, 0.8661, 0.7628, 0.8661, 0.8661, 0.7628, 0.8661, 0.7628, 0.7628, 0.8661, 0.7628, 0.8661, 0.8661, 0.7628, 0.8661, 0.7628, 0.7628, 0.8661, 0.7628, 0.8661, 0.8661, 0.7628, 0.8661, 0.7628, 0.7628, 0.8661, 0.7628, 0.8661, 0.8661, 0.7628, 0.8661, 0.7628, 0.7628, 0.8661, 0.7628, 0.8661, 0.8661, 0.7628, 0.8661, 0.7628, 0.7628, 0.8661, 0.7628, 0.8661, 0.8661, 0.7628, 0.8661, 0.7628, 0.7628, 0.8661, 0.7628, 0.8661, 0.8661, 0.7628, 0.8661, 0.7628, 0.7628, 0.8661, 0.7628, 0.8661, 0.8661, 0.7628, 0.8661, 0.7628, 0.7628, 0.8661, 0.7628, 0.8661, 0.8661, 0.7628, 0.8661, 0.7628, 0.7628, 0.8661, 0.7628, 0.8661, 0.8661, 0.7628, 0.8661, 0.7628, 0.7628, 0.8661, 0.7628, 0.8661, 0.8661, 0.7628, 0.8661, 0.7628, 0.7628, 0.8661, 0.7628, 0.8661, 0.8661, 0.7628, 0.8661, 0.7628, 0.7628, 0.8661, 0.7628, 0.8661, 0.8661, 0.7628, 0.8661, 0.8145, 0.8661, 0.851, 0.851, 0.8661, 0.8145, 0.851, 0.778, 0.8145, 0.7628, 0.778, 0.778, 0.7628, 0.8145, 0.778, 0.851, 0.7628, 0.7628, 0.8661, 0.7628, 0.8661, 0.8661, 0.7628, 0.8661, 0.7628, 0.7628, 0.8661, 0.7628, 0.8661, 0.8661, 0.7628, 0.8661, 0.7628, 0.7628, 0.8661, 0.7628, 0.8661, 0.8661, 0.7628, 0.8661, 0.8145, 0.8661, 0.851, 0.851, 0.8661, 0.8145, 0.851, 0.778, 0.8145, 0.7628, 0.778, 0.778, 0.7628, 0.8145, 0.778, 0.851, 0.7628, 0.7628, 0.8661, 0.7628, 0.8661, 0.8661, 0.7628, 0.8661, 0.7628, 0.7628, 0.8661, 0.7628, 0.8661, 0.8661, 0.7628, 0.8661, 0.7628, 0.7628, 0.8661, 0.7628, 0.8661, 0.8661, 0.7628, 0.8661, 0.7628, 0.7628, 0.8661, 0.7628, 0.8661, 0.8661, 0.7628, 0.8661, 0.7628, 0.7628, 0.8661, 0.7628, 0.8661, 0.8661, 0.7628, 0.8661, 0.7628, 0.7628, 0.8661, 0.7628, 0.8661, 0.8661, 0.7628, 0.8661, 0.7628, 0.7628, 0.8661, 0.7628, 0.8661, 0.8661, 0.7628, 0.8661, 0.7628, 0.7628, 0.8661, 0.7628, 0.8661, 0.8661, 0.7628, 0.8661, 0.7628, 0.7628, 0.8661, 0.7628, 0.8661, 0.8661, 0.7628, 0.8661, 0.7628, 0.7628, 0.8661, 0.7628, 0.8661, 0.8661, 0.7628, 0.8661, 0.7628, 0.7628, 0.8661, 0.7628, 0.8661, 0.8661, 0.7628, 0.8661, 0.7628, 0.7628, 0.8661, 0.7628, 0.8661, 0.8661, 0.7628, 0.8661, 0.7628, 0.7628, 0.8661, 0.7628, 0.8661, 0.8661, 0.7628, 0.8661, 0.7628, 0.7628, 0.8661, 0.7628, 0.8661, 0.8661, 0.7628, 0.8661, 0.7628, 0.7628, 0.8661, 0.7628, 0.8661, 0.8661, 0.7628, 0.8661, 0.7628, 0.7628, 0.8661, 0.7628, 0.8661, 0.8661, 0.7628, 0.8661, 0.7628, 0.7628, 0.8661, 0.7628, 0.8661, 0.8661, 0.7628, 0.8661, 0.8145, 0.8661, 0.8592, 0.8403, 0.8592, 0.7886, 0.8145, 0.7628, 0.7698, 0.7886, 0.7698, 0.8403, 0.7628, 0.7628, 0.8661, 0.7628, 0.8661, 0.8661, 0.7628, 0.8661, 0.7628, 0.7628, 0.8661, 0.7628, 0.8661, 0.8661, 0.7628, 0.8661, 0.7628, 0.7628, 0.8661, 0.7628, 0.8661, 0.8661, 0.7628, 0.8661, 0.7628, 0.7628, 0.8661, 0.7628, 0.8661, 0.8661, 0.7628, 0.8661, 0.7628, 0.7628, 0.8661, 0.7628, 0.8661, 0.8661, 0.7628, 0.8661, 0.7628, 0.7628, 0.8661, 0.7628, 0.8661, 0.8661, 0.7628, 0.8661, 0.8145, 0.8661, 0.8592, 0.8403, 0.8592, 0.7886, 0.8145, 0.7628, 0.7698, 0.7886, 0.7698, 0.8403, 0.7628, 0.7628, 0.8661, 0.7628, 0.8661, 0.8661, 0.7628, 0.8661, 0.7628, 0.7628, 0.8661, 0.7628, 0.8661, 0.8661, 0.7628, 0.8661, 0.7628, 0.7628, 0.8661, 0.7628, 0.8661, 0.8661, 0.7628, 0.8661, 0.7628, 0.7628, 0.8661, 0.7628, 0.8661, 0.8661, 0.7628, 0.8661, 0.7628, 0.7628, 0.8661, 0.7628, 0.8661, 0.8661, 0.7628, 0.8661, 0.7628, 0.7628, 0.8661, 0.7628, 0.8661, 0.8661, 0.7628, 0.8661, 0.8145, 0.8661, 0.8592, 0.8403, 0.8592, 0.7886, 0.8145, 0.7628, 0.7698, 0.7886, 0.7698, 0.8403, 0.7628, 0.7628, 0.8661, 0.7628, 0.8661, 0.8661, 0.7628, 0.8661, 0.7628, 0.7628, 0.8661, 0.7628, 0.8661, 0.8661, 0.7628, 0.8661, 0.7628, 0.7628, 0.8661, 0.7628, 0.8661, 0.8661, 0.7628, 0.8661, 0.7628, 0.7628, 0.8661, 0.7628, 0.8661, 0.8661, 0.7628, 0.8661, 0.7628, 0.7628, 0.8661, 0.7628, 0.8661, 0.8661, 0.7628, 0.8661, 0.7628, 0.7628, 0.8661, 0.7628, 0.8661, 0.8661, 0.7628, 0.8661, 0.8145, 0.8661, 0.8592, 0.8403, 0.8592, 0.7886, 0.8145, 0.7628, 0.7698, 0.7886, 0.7698, 0.8403, 0.7628, 0.7628, 0.8661, 0.7628, 0.8661, 0.8661, 0.7628, 0.8661, 0.7628, 0.7628, 0.8661, 0.7628, 0.8661, 0.8661, 0.7628, 0.8661, 0.7628, 0.7628, 0.8661, 0.7628, 0.8661, 0.8661, 0.7628, 0.8661, 0.7628, 0.7628, 0.8661, 0.7628, 0.8661, 0.8661, 0.7628, 0.8661, 0.7628, 0.7628, 0.8661, 0.7628, 0.8661, 0.8661, 0.7628, 0.8661, 0.4395, 0.4891, 0.476, 0.474, 0.4911, 0.4375, 0.476, 0.401, 0.4395, 0.3859, 0.403, 0.401, 0.3878, 0.4375, 0.403, 0.474, 0.1855, 0.2391, 0.222, 0.224, 0.2372, 0.1875, 0.222, 0.151, 0.1855, 0.1359, 0.149, 0.151, 0.1339, 0.1875, 0.149, 0.224, 0.1855, 0.2372, 0.222, 0.222, 0.2372, 0.1855, 0.222, 0.149, 0.1855, 0.1339, 0.149, 0.149, 0.1339, 0.1855, 0.149, 0.222, 0.1855, 0.2372, 0.222, 0.222, 0.2372, 0.1855, 0.222, 0.149, 0.1855, 0.1339, 0.149, 0.149, 0.1339, 0.1855, 0.149, 0.222, 0.1855, 0.2391, 0.222, 0.224, 0.2372, 0.1875, 0.222, 0.151, 0.1855, 0.1359, 0.149, 0.151, 0.1339, 0.1875, 0.149, 0.224, 0.1855, 0.2391, 0.222, 0.224, 0.2372, 0.1875, 0.222, 0.151, 0.1855, 0.1359, 0.149, 0.151, 0.1339, 0.1875, 0.149, 0.224, 0.1855, 0.2372, 0.222, 0.222, 0.2372, 0.1855, 0.222, 0.149, 0.1855, 0.1339, 0.149, 0.149, 0.1339, 0.1855, 0.149, 0.222, 0.4395, 0.4891, 0.476, 0.474, 0.4911, 0.4375, 0.476, 0.401, 0.4395, 0.3859, 0.403, 0.401, 0.3878, 0.4375, 0.403, 0.474, 0.4395, 0.4891, 0.476, 0.474, 0.4911, 0.4375, 0.476, 0.401, 0.4395, 0.3859, 0.403, 0.401, 0.3878, 0.4375, 0.403, 0.474, 0.4395, 0.4891, 0.476, 0.474, 0.4911, 0.4375, 0.476, 0.401, 0.4395, 0.3859, 0.403, 0.401, 0.3878, 0.4375, 0.403, 0.474, 0.4395, 0.4891, 0.476, 0.474, 0.4911, 0.4375, 0.476, 0.401, 0.4395, 0.3859, 0.403, 0.401, 0.3878, 0.4375, 0.403, 0.474, 0.4395, 0.4891, 0.476, 0.474, 0.4911, 0.4375, 0.476, 0.401, 0.4395, 0.3859, 0.403, 0.401, 0.3878, 0.4375, 0.403, 0.474, 0.4395, 0.4891, 0.476, 0.474, 0.4911, 0.4375, 0.476, 0.401, 0.4395, 0.3859, 0.403, 0.401, 0.3878, 0.4375, 0.403, 0.474, 0.4395, 0.4891, 0.476, 0.474, 0.4911, 0.4375, 0.476, 0.401, 0.4395, 0.3859, 0.403, 0.401, 0.3878, 0.4375, 0.403, 0.474, 0.4395, 0.4891, 0.476, 0.474, 0.4911, 0.4375, 0.476, 0.401, 0.4395, 0.3859, 0.403, 0.401, 0.3878, 0.4375, 0.403, 0.474, 0.4395, 0.4891, 0.476, 0.474, 0.4911, 0.4375, 0.476, 0.401, 0.4395, 0.3859, 0.403, 0.401, 0.3878, 0.4375, 0.403, 0.474, 0.4395, 0.4891, 0.476, 0.474, 0.4911, 0.4375, 0.476, 0.401, 0.4395, 0.3859, 0.403, 0.401, 0.3878, 0.4375, 0.403, 0.474, 0.4395, 0.4891, 0.476, 0.474, 0.4911, 0.4375, 0.476, 0.401, 0.4395, 0.3859, 0.403, 0.401, 0.3878, 0.4375, 0.403, 0.474, 0.4395, 0.4891, 0.476, 0.474, 0.4911, 0.4375, 0.476, 0.401, 0.4395, 0.3859, 0.403, 0.401, 0.3878, 0.4375, 0.403, 0.474, 0.7628, 0.7628, 0.8661, 0.7628, 0.8661, 0.8661, 0.7628, 0.8661, 0.7628, 0.7628, 0.8661, 0.7628, 0.8661, 0.8661, 0.7628, 0.8661, 0.7628, 0.7628, 0.8661, 0.7628, 0.8661, 0.8661, 0.7628, 0.8661, 0.7628, 0.7628, 0.8661, 0.7628, 0.8661, 0.8661, 0.7628, 0.8661, 0.7628, 0.7628, 0.8661, 0.7628, 0.8661, 0.8661, 0.7628, 0.8661, 0.7628, 0.7628, 0.8661, 0.7628, 0.8661, 0.8661, 0.7628, 0.8661, 0.7628, 0.7628, 0.8661, 0.7628, 0.8661, 0.8661, 0.7628, 0.8661, 0.7628, 0.7628, 0.8661, 0.7628, 0.8661, 0.8661, 0.7628, 0.8661, 0.7628, 0.7628, 0.8661, 0.7628, 0.8661, 0.8661, 0.7628, 0.8661, 0.7628, 0.7628, 0.8661, 0.7628, 0.8661, 0.8661, 0.7628, 0.8661, 0.7628, 0.7628, 0.8661, 0.7628, 0.8661, 0.8661, 0.7628, 0.8661, 0.7628, 0.7628, 0.8661, 0.7628, 0.8661, 0.8661, 0.7628, 0.8661, 0.7628, 0.7628, 0.8661, 0.7628, 0.8661, 0.8661, 0.7628, 0.8661, 0.7628, 0.7628, 0.8661, 0.7628, 0.8661, 0.8661, 0.7628, 0.8661, 0.7628, 0.7628, 0.8661, 0.7628, 0.8661, 0.8661, 0.7628, 0.8661, 0.7628, 0.7628, 0.8661, 0.7628, 0.8661, 0.8661, 0.7628, 0.8661, 0.7628, 0.7628, 0.8661, 0.7628, 0.8661, 0.8661, 0.7628, 0.8661, 0.7628, 0.7628, 0.8661, 0.7628, 0.8661, 0.8661, 0.7628, 0.8661, 0.7628, 0.7628, 0.8661, 0.7628, 0.8661, 0.8661, 0.7628, 0.8661, 0.7628, 0.7628, 0.8661, 0.7628, 0.8661, 0.8661, 0.7628, 0.8661, 0.3839, 0.2589, 0.4872, 0.2589, 0.4872, 0.3622, 0.3839, 0.3622, 0.3839, 0.2589, 0.4872, 0.2589, 0.4872, 0.3622, 0.3839, 0.3622, 0.3839, 0.2589, 0.4872, 0.2589, 0.4872, 0.3622, 0.3839, 0.3622, 0.3839, 0.2589, 0.4872, 0.2589, 0.4872, 0.3622, 0.3839, 0.3622, 0.4355, 0.3622, 0.4802, 0.3364, 0.4802, 0.2847, 0.4355, 0.2589, 0.3908, 0.2847, 0.3908, 0.3364, 0.3839, 0.2589, 0.4872, 0.2589, 0.4872, 0.3622, 0.3839, 0.3622, 0.4355, 0.3622, 0.4802, 0.3364, 0.4802, 0.2847, 0.4355, 0.2589, 0.3908, 0.2847, 0.3908, 0.3364, 0.3839, 0.2589, 0.4872, 0.2589, 0.4872, 0.3622, 0.3839, 0.3622, 0.3839, 0.2589, 0.4872, 0.2589, 0.4872, 0.3622, 0.3839, 0.3622, 0.3839, 0.2589, 0.4872, 0.2589, 0.4872, 0.3622, 0.3839, 0.3622, 0.3839, 0.2589, 0.4872, 0.2589, 0.4872, 0.3622, 0.3839, 0.3622, 0.3839, 0.2589, 0.4872, 0.2589, 0.4872, 0.3622, 0.3839, 0.3622, 0.3839, 0.2589, 0.4872, 0.2589, 0.4872, 0.3622, 0.3839, 0.3622, 0.3839, 0.2589, 0.4872, 0.2589, 0.4872, 0.3622, 0.3839, 0.3622, 0.3839, 0.2589, 0.4872, 0.2589, 0.4872, 0.3622, 0.3839, 0.3622, 0.3839, 0.2589, 0.4872, 0.2589, 0.4872, 0.3622, 0.3839, 0.3622, 0.3839, 0.2589, 0.4872, 0.2589, 0.4872, 0.3622, 0.3839, 0.3622, 0.3839, 0.2589, 0.4872, 0.2589, 0.4872, 0.3622, 0.3839, 0.3622, 0.3839, 0.2589, 0.4872, 0.2589, 0.4872, 0.3622, 0.3839, 0.3622, 0.3839, 0.2589, 0.4872, 0.2589, 0.4872, 0.3622, 0.3839, 0.3622, 0.3839, 0.2589, 0.4872, 0.2589, 0.4872, 0.3622, 0.3839, 0.3622, 0.3839, 0.2589, 0.4872, 0.2589, 0.4872, 0.3622, 0.3839, 0.3622, 0.3839, 0.2589, 0.4872, 0.2589, 0.4872, 0.3622, 0.3839, 0.3622, 0.3839, 0.2589, 0.4872, 0.2589, 0.4872, 0.3622, 0.3839, 0.3622, 0.3839, 0.2589, 0.4872, 0.2589, 0.4872, 0.3622, 0.3839, 0.3622, 0.3839, 0.2589, 0.4872, 0.2589, 0.4872, 0.3622, 0.3839, 0.3622])
me_cube_003.materials.append(mat_x)
me_cube_003.use_remesh_preserve_volume = False
me_cube_003.use_remesh_preserve_attributes = False
me_cube_003.use_mirror_vertex_groups = False
me_cube_003.update()
me_cube_001 = bpy.data.meshes.new('Cube.001')
me_cube_001.from_pydata([(-1.132, 0.4348, 0.6518), (-1.132, 0.6336, 0.6508), (-0.8847, 0.6336, 0.6508), (-0.8847, 0.4348, 0.6518), (1.113, 1.358, 0.4353), (1.113, 1.358, 0.2946), (1.113, 0.4285, 0.4353), (1.113, 0.4285, 0.2946), (0.8985, 1.358, 0.4353), (0.8985, 1.358, 0.2946), (0.8985, 0.4285, 0.4353), (0.8985, 0.4285, 0.2946), (1.18, 1.62, 0.9448), (1.18, 1.62, 0.7374), (1.18, -2.245, 0.9448), (1.18, -2.245, 0.7374), (-1.165, 1.62, 0.9448), (-1.165, 1.62, 0.7374), (-1.165, -2.245, 0.9448), (-1.165, -2.245, 0.7374), (1.22, 0.8926, 0.6411), (-1.204, 0.8926, 0.6411), (1.22, 0.7445, 0.5572), (-1.204, 0.7445, 0.5572), (1.22, 0.7431, 0.3871), (-1.204, 0.7431, 0.3871), (1.22, 0.8898, 0.3008), (-1.204, 0.8898, 0.3008), (1.22, 1.038, 0.3846), (-1.204, 1.038, 0.3846), (1.22, 1.039, 0.5548), (-1.204, 1.039, 0.5548), (-1.073, -0.7982, 0.2118), (-1.073, -0.7982, 0.7676), (-1.073, 0.2478, 0.2118), (-1.073, 0.2478, 0.7676), (1.088, -0.7982, 0.2118), (1.088, -0.7982, 0.7676), (1.088, 0.2478, 0.2118), (1.088, 0.2478, 0.7676), (-1.204, -1.331, 0.5548), (1.22, -1.331, 0.5548), (-1.204, -1.332, 0.3846), (1.22, -1.332, 0.3846), (-1.204, -1.481, 0.3008), (1.22, -1.481, 0.3008), (-1.204, -1.627, 0.3871), (1.22, -1.627, 0.3871), (-1.204, -1.626, 0.5572), (1.22, -1.626, 0.5572), (-1.204, -1.478, 0.6411), (1.22, -1.478, 0.6411), (0.7197, -1.002, 0.4709), (0.8455, -1.002, 0.4709), (0.7197, -1.094, 0.1871), (0.8455, -1.094, 0.1871), (0.7197, -1.336, 0.01163), (0.8455, -1.336, 0.01163), (0.7197, -1.634, 0.01163), (0.8455, -1.634, 0.01163), (0.7197, -1.875, 0.1871), (0.8455, -1.875, 0.1871), (0.7197, -1.968, 0.4709), (0.8455, -1.968, 0.4709), (0.7197, -1.875, 0.7548), (0.8455, -1.875, 0.7548), (0.7197, -1.634, 0.9302), (0.8455, -1.634, 0.9302), (0.7197, -1.336, 0.9302), (0.8455, -1.336, 0.9302), (0.7197, -1.094, 0.7548), (0.8455, -1.094, 0.7548), (0.7197, 1.373, 0.4709), (0.8455, 1.373, 0.4709), (0.7197, 1.281, 0.1871), (0.8455, 1.281, 0.1871), (0.7197, 1.039, 0.01163), (0.8455, 1.039, 0.01163), (0.7197, 0.7408, 0.01163), (0.8455, 0.7408, 0.01163), (0.7197, 0.4993, 0.1871), (0.8455, 0.4993, 0.1871), (0.7197, 0.4071, 0.4709), (0.8455, 0.4071, 0.4709), (0.7197, 0.4993, 0.7548), (0.8455, 0.4993, 0.7548), (0.7197, 0.7408, 0.9302), (0.8455, 0.7408, 0.9302), (0.7197, 1.039, 0.9302), (0.8455, 1.039, 0.9302), (0.7197, 1.281, 0.7548), (0.8455, 1.281, 0.7548), (-0.8421, -1.002, 0.4709), (-0.7164, -1.002, 0.4709), (-0.8421, -1.094, 0.1871), (-0.7164, -1.094, 0.1871), (-0.8421, -1.336, 0.01163), (-0.7164, -1.336, 0.01163), (-0.8421, -1.634, 0.01163), (-0.7164, -1.634, 0.01163), (-0.8421, -1.875, 0.1871), (-0.7164, -1.875, 0.1871), (-0.8421, -1.968, 0.4709), (-0.7164, -1.968, 0.4709), (-0.8421, -1.875, 0.7548), (-0.7164, -1.875, 0.7548), (-0.8421, -1.634, 0.9302), (-0.7164, -1.634, 0.9302), (-0.8421, -1.336, 0.9302), (-0.7164, -1.336, 0.9302), (-0.8421, -1.094, 0.7548), (-0.7164, -1.094, 0.7548), (-0.8421, 1.373, 0.4709), (-0.7164, 1.373, 0.4709), (-0.8421, 1.281, 0.1871), (-0.7164, 1.281, 0.1871), (-0.8421, 1.039, 0.01163), (-0.7164, 1.039, 0.01163), (-0.8421, 0.7408, 0.01163), (-0.7164, 0.7408, 0.01163), (-0.8421, 0.4993, 0.1871), (-0.7164, 0.4993, 0.1871), (-0.8421, 0.4071, 0.4709), (-0.7164, 0.4071, 0.4709), (-0.8421, 0.4993, 0.7548), (-0.7164, 0.4993, 0.7548), (-0.8421, 0.7408, 0.9302), (-0.7164, 0.7408, 0.9302), (-0.8421, 1.039, 0.9302), (-0.7164, 1.039, 0.9302), (-0.8421, 1.281, 0.7548), (-0.7164, 1.281, 0.7548), (0.8572, -1.098, 0.4709), (0.8572, -1.172, 0.2435), (0.8572, -1.365, 0.1029), (0.8572, -1.604, 0.1029), (0.8572, -1.798, 0.2435), (0.8572, -1.872, 0.4709), (0.8572, -1.798, 0.6984), (0.8572, -1.604, 0.839), (0.8572, -1.365, 0.839), (0.8572, -1.172, 0.6984), (0.8572, 1.277, 0.4709), (0.8572, 1.203, 0.2435), (0.8572, 1.01, 0.1029), (0.8572, 0.7704, 0.1029), (0.8572, 0.5769, 0.2435), (0.8572, 0.503, 0.4709), (0.8572, 0.5769, 0.6984), (0.8572, 0.7704, 0.839), (0.8572, 1.01, 0.839), (0.8572, 1.203, 0.6984), (-0.8538, -1.098, 0.4709), (-0.8538, -1.172, 0.2435), (-0.8538, -1.365, 0.1029), (-0.8538, -1.604, 0.1029), (-0.8538, -1.798, 0.2435), (-0.8538, -1.872, 0.4709), (-0.8538, -1.798, 0.6984), (-0.8538, -1.604, 0.839), (-0.8538, -1.365, 0.839), (-0.8538, -1.172, 0.6984), (-0.8538, 1.277, 0.4709), (-0.8538, 1.203, 0.2435), (-0.8538, 1.01, 0.1029), (-0.8538, 0.7704, 0.1029), (-0.8538, 0.5769, 0.2435), (-0.8538, 0.503, 0.4709), (-0.8538, 0.5769, 0.6984), (-0.8538, 0.7704, 0.839), (-0.8538, 1.01, 0.839), (-0.8538, 1.203, 0.6984), (0.8985, 1.113, 0.4353), (0.8985, 0.6728, 0.4353), (1.113, 0.6728, 0.4353), (1.113, 1.113, 0.4353), (0.8985, 1.074, 0.7012), (0.8985, 0.7122, 0.7012), (1.113, 0.7122, 0.7012), (1.113, 1.074, 0.7012), (0.9336, 1.163, 0.4105), (0.9336, 1.163, 0.7675), (0.9336, 1.308, 0.4105), (0.9336, 1.308, 0.7675), (1.078, 1.163, 0.4105), (1.078, 1.163, 0.7675), (1.078, 1.308, 0.4105), (1.078, 1.308, 0.7675), (0.9336, 0.4782, 0.4105), (0.9336, 0.4782, 0.7675), (0.9336, 0.6225, 0.4105), (0.9336, 0.6225, 0.7675), (1.078, 0.4782, 0.4105), (1.078, 0.4782, 0.7675), (1.078, 0.6225, 0.4105), (1.078, 0.6225, 0.7675), (1.113, -1.015, 0.4353), (1.113, -1.015, 0.2946), (1.113, -1.944, 0.4353), (1.113, -1.944, 0.2946), (0.8985, -1.015, 0.4353), (0.8985, -1.015, 0.2946), (0.8985, -1.944, 0.4353), (0.8985, -1.944, 0.2946), (0.8985, -1.259, 0.4353), (0.8985, -1.7, 0.4353), (1.113, -1.7, 0.4353), (1.113, -1.259, 0.4353), (0.8985, -1.299, 0.7012), (0.8985, -1.66, 0.7012), (1.113, -1.66, 0.7012), (1.113, -1.299, 0.7012), (0.9336, -1.209, 0.4105), (0.9336, -1.209, 0.7675), (0.9336, -1.065, 0.4105), (0.9336, -1.065, 0.7675), (1.078, -1.209, 0.4105), (1.078, -1.209, 0.7675), (1.078, -1.065, 0.4105), (1.078, -1.065, 0.7675), (0.9336, -1.894, 0.4105), (0.9336, -1.894, 0.7675), (0.9336, -1.75, 0.4105), (0.9336, -1.75, 0.7675), (1.078, -1.894, 0.4105), (1.078, -1.894, 0.7675), (1.078, -1.75, 0.4105), (1.078, -1.75, 0.7675), (-0.8985, 1.358, 0.4353), (-0.8985, 1.358, 0.2946), (-0.8985, 0.4285, 0.4353), (-0.8985, 0.4285, 0.2946), (-1.113, 1.358, 0.4353), (-1.113, 1.358, 0.2946), (-1.113, 0.4285, 0.4353), (-1.113, 0.4285, 0.2946), (-1.113, 1.113, 0.4353), (-1.113, 0.6728, 0.4353), (-0.8985, 0.6728, 0.4353), (-0.8985, 1.113, 0.4353), (-1.113, 1.074, 0.7012), (-1.113, 0.7122, 0.7012), (-0.8985, 0.7122, 0.7012), (-0.8985, 1.074, 0.7012), (-1.078, 1.163, 0.4105), (-1.078, 1.163, 0.7675), (-1.078, 1.308, 0.4105), (-1.078, 1.308, 0.7675), (-0.9336, 1.163, 0.4105), (-0.9336, 1.163, 0.7675), (-0.9336, 1.308, 0.4105), (-0.9336, 1.308, 0.7675), (-1.078, 0.4782, 0.4105), (-1.078, 0.4782, 0.7675), (-1.078, 0.6225, 0.4105), (-1.078, 0.6225, 0.7675), (-0.9336, 0.4782, 0.4105), (-0.9336, 0.4782, 0.7675), (-0.9336, 0.6225, 0.4105), (-0.9336, 0.6225, 0.7675), (-0.8985, -1.015, 0.4353), (-0.8985, -1.015, 0.2946), (-0.8985, -1.944, 0.4353), (-0.8985, -1.944, 0.2946), (-1.113, -1.015, 0.4353), (-1.113, -1.015, 0.2946), (-1.113, -1.944, 0.4353), (-1.113, -1.944, 0.2946), (-1.113, -1.259, 0.4353), (-1.113, -1.7, 0.4353), (-0.8985, -1.7, 0.4353), (-0.8985, -1.259, 0.4353), (-1.113, -1.299, 0.7012), (-1.113, -1.66, 0.7012), (-0.8985, -1.66, 0.7012), (-0.8985, -1.299, 0.7012), (-1.078, -1.209, 0.4105), (-1.078, -1.209, 0.7675), (-1.078, -1.065, 0.4105), (-1.078, -1.065, 0.7675), (-0.9336, -1.209, 0.4105), (-0.9336, -1.209, 0.7675), (-0.9336, -1.065, 0.4105), (-0.9336, -1.065, 0.7675), (-1.078, -1.894, 0.4105), (-1.078, -1.894, 0.7675), (-1.078, -1.75, 0.4105), (-1.078, -1.75, 0.7675), (-0.9336, -1.894, 0.4105), (-0.9336, -1.894, 0.7675), (-0.9336, -1.75, 0.4105), (-0.9336, -1.75, 0.7675), (0.007559, -0.1124, 0.885), (0.007559, -0.1124, 1.205), (0.1808, -0.2124, 0.885), (0.1808, -0.2124, 1.205), (0.1808, -0.4124, 0.885), (0.1808, -0.4124, 1.205), (0.007559, -0.5124, 0.885), (0.007559, -0.5124, 1.205), (-0.1656, -0.4124, 0.885), (-0.1656, -0.4124, 1.205), (-0.1656, -0.2124, 0.885), (-0.1656, -0.2124, 1.205)], [], [(12, 16, 18, 14), (23, 22, 20, 21), (28, 30, 20, 22, 24, 26), (25, 24, 22, 23), (27, 26, 24, 25), (29, 28, 26, 27), (21, 20, 30, 31), (31, 30, 28, 29), (31, 29, 27, 25, 23, 21), (32, 33, 35, 34), (34, 35, 39, 38), (38, 39, 37, 36), (36, 37, 33, 32), (34, 38, 36, 32), (11, 10, 173, 172, 8, 9), (40, 41, 43, 42), (42, 43, 45, 44), (44, 45, 47, 46), (46, 47, 49, 48), (43, 41, 51, 49, 47, 45), (48, 49, 51, 50), (50, 51, 41, 40), (40, 42, 44, 46, 48, 50), (13, 12, 14, 15), (52, 53, 55, 54), (54, 55, 57, 56), (56, 57, 59, 58), (58, 59, 61, 60), (60, 61, 63, 62), (62, 63, 65, 64), (64, 65, 67, 66), (66, 67, 69, 68), (55, 53, 71, 69, 67, 65, 63, 61, 59, 57), (68, 69, 71, 70), (70, 71, 53, 52), (72, 73, 75, 74), (74, 75, 77, 76), (76, 77, 79, 78), (78, 79, 81, 80), (80, 81, 83, 82), (82, 83, 85, 84), (84, 85, 87, 86), (86, 87, 89, 88), (75, 73, 91, 89, 87, 85, 83, 81, 79, 77), (88, 89, 91, 90), (90, 91, 73, 72), (92, 93, 95, 94), (94, 95, 97, 96), (96, 97, 99, 98), (98, 99, 101, 100), (100, 101, 103, 102), (102, 103, 105, 104), (104, 105, 107, 106), (106, 107, 109, 108), (108, 109, 111, 110), (110, 111, 93, 92), (92, 94, 96, 98, 100, 102, 104, 106, 108, 110), (112, 113, 115, 114), (114, 115, 117, 116), (116, 117, 119, 118), (118, 119, 121, 120), (120, 121, 123, 122), (122, 123, 125, 124), (124, 125, 127, 126), (126, 127, 129, 128), (128, 129, 131, 130), (130, 131, 113, 112), (112, 114, 116, 118, 120, 122, 124, 126, 128, 130), (133, 132, 141, 140, 139, 138, 137, 136, 135, 134), (143, 142, 151, 150, 149, 148, 147, 146, 145, 144), (152, 153, 154, 155, 156, 157, 158, 159, 160, 161), (162, 163, 164, 165, 166, 167, 168, 169, 170, 171), (17, 13, 15, 19), (9, 5, 7, 11), (7, 6, 10, 11), (5, 4, 175, 174, 6, 7), (15, 14, 18, 19), (9, 8, 4, 5), (17, 16, 12, 13), (19, 18, 16, 17), (174, 173, 10, 6), (4, 8, 172, 175), (173, 174, 178, 177), (179, 176, 177, 178), (174, 175, 179, 178), (172, 173, 177, 176), (175, 172, 176, 179), (180, 181, 183, 182), (182, 183, 187, 186), (186, 187, 185, 184), (184, 185, 181, 180), (190, 191, 195, 194), (188, 189, 191, 190), (194, 195, 193, 192), (192, 193, 189, 188), (203, 202, 205, 204, 200, 201), (201, 197, 199, 203), (199, 198, 202, 203), (197, 196, 207, 206, 198, 199), (201, 200, 196, 197), (206, 205, 202, 198), (196, 200, 204, 207), (205, 206, 210, 209), (211, 208, 209, 210), (206, 207, 211, 210), (204, 205, 209, 208), (207, 204, 208, 211), (212, 213, 215, 214), (214, 215, 219, 218), (218, 219, 217, 216), (216, 217, 213, 212), (222, 223, 227, 226), (220, 221, 223, 222), (226, 227, 225, 224), (224, 225, 221, 220), (235, 234, 237, 236, 232, 233), (233, 229, 231, 235), (231, 230, 234, 235), (229, 228, 239, 238, 230, 231), (233, 232, 228, 229), (238, 237, 234, 230), (228, 232, 236, 239), (237, 238, 242, 241), (243, 240, 241, 242), (238, 239, 243, 242), (236, 237, 241, 240), (239, 236, 240, 243), (244, 245, 247, 246), (246, 247, 251, 250), (250, 251, 249, 248), (248, 249, 245, 244), (254, 255, 259, 258), (252, 253, 255, 254), (258, 259, 257, 256), (256, 257, 253, 252), (267, 266, 269, 268, 264, 265), (265, 261, 263, 267), (263, 262, 266, 267), (261, 260, 271, 270, 262, 263), (265, 264, 260, 261), (270, 269, 266, 262), (260, 264, 268, 271), (269, 270, 274, 273), (275, 272, 273, 274), (270, 271, 275, 274), (268, 269, 273, 272), (271, 268, 272, 275), (276, 277, 279, 278), (278, 279, 283, 282), (282, 283, 281, 280), (280, 281, 277, 276), (286, 287, 291, 290), (284, 285, 287, 286), (290, 291, 289, 288), (288, 289, 285, 284), (292, 293, 295, 294), (294, 295, 297, 296), (296, 297, 299, 298), (298, 299, 301, 300), (300, 301, 303, 302), (302, 303, 293, 292)])
_uv = me_cube_001.uv_layers.new(name='UVMap')
_uv.uv.foreach_set('vector', [0.3801, 0.6301, 0.496, 0.6301, 0.496, 0.746, 0.3801, 0.746, 0.3797, 0.6307, 0.4956, 0.6307, 0.4956, 0.7467, 0.3797, 0.7467, 0.4377, 0.7467, 0.4879, 0.7177, 0.4879, 0.6597, 0.4377, 0.6307, 0.3875, 0.6597, 0.3875, 0.7177, 0.3797, 0.6307, 0.4956, 0.6307, 0.4956, 0.7467, 0.3797, 0.7467, 0.3797, 0.6307, 0.4956, 0.6307, 0.4956, 0.7467, 0.3797, 0.7467, 0.3797, 0.6307, 0.4956, 0.6307, 0.4956, 0.7467, 0.3797, 0.7467, 0.3797, 0.6307, 0.4956, 0.6307, 0.4956, 0.7467, 0.3797, 0.7467, 0.3797, 0.6307, 0.4956, 0.6307, 0.4956, 0.7467, 0.3797, 0.7467, 0.4377, 0.7467, 0.4879, 0.7177, 0.4879, 0.6597, 0.4377, 0.6307, 0.3875, 0.6597, 0.3875, 0.7177, 0.3801, 0.6301, 0.496, 0.6301, 0.496, 0.746, 0.3801, 0.746, 0.3801, 0.6301, 0.496, 0.6301, 0.496, 0.746, 0.3801, 0.746, 0.3801, 0.6301, 0.496, 0.6301, 0.496, 0.746, 0.3801, 0.746, 0.3801, 0.6301, 0.496, 0.6301, 0.496, 0.746, 0.3801, 0.746, 0.3801, 0.6301, 0.496, 0.6301, 0.496, 0.746, 0.3801, 0.746, 0.3801, 0.6301, 0.496, 0.6301, 0.496, 0.6687, 0.496, 0.7074, 0.496, 0.746, 0.3801, 0.746, 0.3797, 0.6307, 0.4956, 0.6307, 0.4956, 0.7467, 0.3797, 0.7467, 0.3797, 0.6307, 0.4956, 0.6307, 0.4956, 0.7467, 0.3797, 0.7467, 0.3797, 0.6307, 0.4956, 0.6307, 0.4956, 0.7467, 0.3797, 0.7467, 0.3797, 0.6307, 0.4956, 0.6307, 0.4956, 0.7467, 0.3797, 0.7467, 0.4377, 0.7467, 0.4879, 0.7177, 0.4879, 0.6597, 0.4377, 0.6307, 0.3875, 0.6597, 0.3875, 0.7177, 0.3797, 0.6307, 0.4956, 0.6307, 0.4956, 0.7467, 0.3797, 0.7467, 0.3797, 0.6307, 0.4956, 0.6307, 0.4956, 0.7467, 0.3797, 0.7467, 0.4377, 0.7467, 0.4879, 0.7177, 0.4879, 0.6597, 0.4377, 0.6307, 0.3875, 0.6597, 0.3875, 0.7177, 0.3801, 0.6301, 0.496, 0.6301, 0.496, 0.746, 0.3801, 0.746, 0.7541, 0.2544, 0.87, 0.2544, 0.87, 0.3703, 0.7541, 0.3703, 0.7541, 0.2544, 0.87, 0.2544, 0.87, 0.3703, 0.7541, 0.3703, 0.7541, 0.2544, 0.87, 0.2544, 0.87, 0.3703, 0.7541, 0.3703, 0.7541, 0.2544, 0.87, 0.2544, 0.87, 0.3703, 0.7541, 0.3703, 0.7541, 0.2544, 0.87, 0.2544, 0.87, 0.3703, 0.7541, 0.3703, 0.7541, 0.2544, 0.87, 0.2544, 0.87, 0.3703, 0.7541, 0.3703, 0.7541, 0.2544, 0.87, 0.2544, 0.87, 0.3703, 0.7541, 0.3703, 0.7541, 0.2544, 0.87, 0.2544, 0.87, 0.3703, 0.7541, 0.3703, 0.8121, 0.3703, 0.8461, 0.3592, 0.8672, 0.3303, 0.8672, 0.2944, 0.8461, 0.2654, 0.8121, 0.2544, 0.778, 0.2654, 0.7569, 0.2944, 0.7569, 0.3303, 0.778, 0.3592, 0.7541, 0.2544, 0.87, 0.2544, 0.87, 0.3703, 0.7541, 0.3703, 0.7541, 0.2544, 0.87, 0.2544, 0.87, 0.3703, 0.7541, 0.3703, 0.7541, 0.2544, 0.87, 0.2544, 0.87, 0.3703, 0.7541, 0.3703, 0.7541, 0.2544, 0.87, 0.2544, 0.87, 0.3703, 0.7541, 0.3703, 0.7541, 0.2544, 0.87, 0.2544, 0.87, 0.3703, 0.7541, 0.3703, 0.7541, 0.2544, 0.87, 0.2544, 0.87, 0.3703, 0.7541, 0.3703, 0.7541, 0.2544, 0.87, 0.2544, 0.87, 0.3703, 0.7541, 0.3703, 0.7541, 0.2544, 0.87, 0.2544, 0.87, 0.3703, 0.7541, 0.3703, 0.7541, 0.2544, 0.87, 0.2544, 0.87, 0.3703, 0.7541, 0.3703, 0.7541, 0.2544, 0.87, 0.2544, 0.87, 0.3703, 0.7541, 0.3703, 0.8121, 0.3703, 0.8461, 0.3592, 0.8672, 0.3303, 0.8672, 0.2944, 0.8461, 0.2654, 0.8121, 0.2544, 0.778, 0.2654, 0.7569, 0.2944, 0.7569, 0.3303, 0.778, 0.3592, 0.7541, 0.2544, 0.87, 0.2544, 0.87, 0.3703, 0.7541, 0.3703, 0.7541, 0.2544, 0.87, 0.2544, 0.87, 0.3703, 0.7541, 0.3703, 0.7541, 0.2544, 0.87, 0.2544, 0.87, 0.3703, 0.7541, 0.3703, 0.7541, 0.2544, 0.87, 0.2544, 0.87, 0.3703, 0.7541, 0.3703, 0.7541, 0.2544, 0.87, 0.2544, 0.87, 0.3703, 0.7541, 0.3703, 0.7541, 0.2544, 0.87, 0.2544, 0.87, 0.3703, 0.7541, 0.3703, 0.7541, 0.2544, 0.87, 0.2544, 0.87, 0.3703, 0.7541, 0.3703, 0.7541, 0.2544, 0.87, 0.2544, 0.87, 0.3703, 0.7541, 0.3703, 0.7541, 0.2544, 0.87, 0.2544, 0.87, 0.3703, 0.7541, 0.3703, 0.7541, 0.2544, 0.87, 0.2544, 0.87, 0.3703, 0.7541, 0.3703, 0.7541, 0.2544, 0.87, 0.2544, 0.87, 0.3703, 0.7541, 0.3703, 0.7541, 0.2544, 0.87, 0.2544, 0.87, 0.3703, 0.7541, 0.3703, 0.8121, 0.3703, 0.8461, 0.3592, 0.8672, 0.3303, 0.8672, 0.2944, 0.8461, 0.2654, 0.8121, 0.2544, 0.778, 0.2654, 0.7569, 0.2944, 0.7569, 0.3303, 0.778, 0.3592, 0.7541, 0.2544, 0.87, 0.2544, 0.87, 0.3703, 0.7541, 0.3703, 0.7541, 0.2544, 0.87, 0.2544, 0.87, 0.3703, 0.7541, 0.3703, 0.7541, 0.2544, 0.87, 0.2544, 0.87, 0.3703, 0.7541, 0.3703, 0.7541, 0.2544, 0.87, 0.2544, 0.87, 0.3703, 0.7541, 0.3703, 0.7541, 0.2544, 0.87, 0.2544, 0.87, 0.3703, 0.7541, 0.3703, 0.7541, 0.2544, 0.87, 0.2544, 0.87, 0.3703, 0.7541, 0.3703, 0.7541, 0.2544, 0.87, 0.2544, 0.87, 0.3703, 0.7541, 0.3703, 0.7541, 0.2544, 0.87, 0.2544, 0.87, 0.3703, 0.7541, 0.3703, 0.7541, 0.2544, 0.87, 0.2544, 0.87, 0.3703, 0.7541, 0.3703, 0.7541, 0.2544, 0.87, 0.2544, 0.87, 0.3703, 0.7541, 0.3703, 0.8121, 0.3703, 0.8461, 0.3592, 0.8672, 0.3303, 0.8672, 0.2944, 0.8461, 0.2654, 0.8121, 0.2544, 0.778, 0.2654, 0.7569, 0.2944, 0.7569, 0.3303, 0.778, 0.3592, 0.1873, 0.4959, 0.2214, 0.4848, 0.2425, 0.4558, 0.2425, 0.42, 0.2214, 0.391, 0.1873, 0.3799, 0.1533, 0.391, 0.1322, 0.42, 0.1322, 0.4558, 0.1533, 0.4848, 0.1873, 0.4959, 0.2214, 0.4848, 0.2425, 0.4558, 0.2425, 0.42, 0.2214, 0.391, 0.1873, 0.3799, 0.1533, 0.391, 0.1322, 0.42, 0.1322, 0.4558, 0.1533, 0.4848, 0.1873, 0.4959, 0.2214, 0.4848, 0.2425, 0.4558, 0.2425, 0.42, 0.2214, 0.391, 0.1873, 0.3799, 0.1533, 0.391, 0.1322, 0.42, 0.1322, 0.4558, 0.1533, 0.4848, 0.1873, 0.4959, 0.2214, 0.4848, 0.2425, 0.4558, 0.2425, 0.42, 0.2214, 0.391, 0.1873, 0.3799, 0.1533, 0.391, 0.1322, 0.42, 0.1322, 0.4558, 0.1533, 0.4848, 0.3801, 0.6301, 0.496, 0.6301, 0.496, 0.746, 0.3801, 0.746, 0.3801, 0.6301, 0.496, 0.6301, 0.496, 0.746, 0.3801, 0.746, 0.3801, 0.6301, 0.496, 0.6301, 0.496, 0.746, 0.3801, 0.746, 0.3801, 0.6301, 0.496, 0.6301, 0.496, 0.6687, 0.496, 0.7074, 0.496, 0.746, 0.3801, 0.746, 0.3801, 0.6301, 0.496, 0.6301, 0.496, 0.746, 0.3801, 0.746, 0.3801, 0.6301, 0.496, 0.6301, 0.496, 0.746, 0.3801, 0.746, 0.3801, 0.6301, 0.496, 0.6301, 0.496, 0.746, 0.3801, 0.746, 0.3801, 0.6301, 0.496, 0.6301, 0.496, 0.746, 0.3801, 0.746, 0.496, 0.7074, 0.496, 0.746, 0.496, 0.746, 0.496, 0.746, 0.496, 0.6301, 0.496, 0.746, 0.496, 0.746, 0.496, 0.6687, 0.496, 0.746, 0.496, 0.7074, 0.496, 0.7074, 0.496, 0.746, 0.496, 0.6687, 0.496, 0.746, 0.496, 0.746, 0.496, 0.7074, 0.496, 0.7074, 0.496, 0.6687, 0.496, 0.6687, 0.496, 0.7074, 0.496, 0.7074, 0.496, 0.6687, 0.496, 0.6687, 0.496, 0.7074, 0.496, 0.6687, 0.496, 0.746, 0.496, 0.746, 0.496, 0.6687, 0.5119, 0.7619, 0.617, 0.7619, 0.617, 0.867, 0.5119, 0.867, 0.5119, 0.7619, 0.617, 0.7619, 0.617, 0.867, 0.5119, 0.867, 0.5119, 0.7619, 0.617, 0.7619, 0.617, 0.867, 0.5119, 0.867, 0.5119, 0.7619, 0.617, 0.7619, 0.617, 0.867, 0.5119, 0.867, 0.5119, 0.7619, 0.617, 0.7619, 0.617, 0.867, 0.5119, 0.867, 0.5119, 0.7619, 0.617, 0.7619, 0.617, 0.867, 0.5119, 0.867, 0.5119, 0.7619, 0.617, 0.7619, 0.617, 0.867, 0.5119, 0.867, 0.5119, 0.7619, 0.617, 0.7619, 0.617, 0.867, 0.5119, 0.867, 0.3801, 0.6301, 0.496, 0.6301, 0.496, 0.6687, 0.496, 0.7074, 0.496, 0.746, 0.3801, 0.746, 0.3801, 0.6301, 0.496, 0.6301, 0.496, 0.746, 0.3801, 0.746, 0.3801, 0.6301, 0.496, 0.6301, 0.496, 0.746, 0.3801, 0.746, 0.3801, 0.6301, 0.496, 0.6301, 0.496, 0.6687, 0.496, 0.7074, 0.496, 0.746, 0.3801, 0.746, 0.3801, 0.6301, 0.496, 0.6301, 0.496, 0.746, 0.3801, 0.746, 0.496, 0.7074, 0.496, 0.746, 0.496, 0.746, 0.496, 0.746, 0.496, 0.6301, 0.496, 0.746, 0.496, 0.746, 0.496, 0.6687, 0.496, 0.746, 0.496, 0.7074, 0.496, 0.7074, 0.496, 0.746, 0.496, 0.6687, 0.496, 0.746, 0.496, 0.746, 0.496, 0.7074, 0.496, 0.7074, 0.496, 0.6687, 0.496, 0.6687, 0.496, 0.7074, 0.496, 0.7074, 0.496, 0.6687, 0.496, 0.6687, 0.496, 0.7074, 0.496, 0.6687, 0.496, 0.746, 0.496, 0.746, 0.496, 0.6687, 0.5119, 0.7619, 0.617, 0.7619, 0.617, 0.867, 0.5119, 0.867, 0.5119, 0.7619, 0.617, 0.7619, 0.617, 0.867, 0.5119, 0.867, 0.5119, 0.7619, 0.617, 0.7619, 0.617, 0.867, 0.5119, 0.867, 0.5119, 0.7619, 0.617, 0.7619, 0.617, 0.867, 0.5119, 0.867, 0.5119, 0.7619, 0.617, 0.7619, 0.617, 0.867, 0.5119, 0.867, 0.5119, 0.7619, 0.617, 0.7619, 0.617, 0.867, 0.5119, 0.867, 0.5119, 0.7619, 0.617, 0.7619, 0.617, 0.867, 0.5119, 0.867, 0.5119, 0.7619, 0.617, 0.7619, 0.617, 0.867, 0.5119, 0.867, 0.3801, 0.6301, 0.496, 0.6301, 0.496, 0.6687, 0.496, 0.7074, 0.496, 0.746, 0.3801, 0.746, 0.3801, 0.6301, 0.496, 0.6301, 0.496, 0.746, 0.3801, 0.746, 0.3801, 0.6301, 0.496, 0.6301, 0.496, 0.746, 0.3801, 0.746, 0.3801, 0.6301, 0.496, 0.6301, 0.496, 0.6687, 0.496, 0.7074, 0.496, 0.746, 0.3801, 0.746, 0.3801, 0.6301, 0.496, 0.6301, 0.496, 0.746, 0.3801, 0.746, 0.496, 0.7074, 0.496, 0.746, 0.496, 0.746, 0.496, 0.746, 0.496, 0.6301, 0.496, 0.746, 0.496, 0.746, 0.496, 0.6687, 0.496, 0.746, 0.496, 0.7074, 0.496, 0.7074, 0.496, 0.746, 0.496, 0.6687, 0.496, 0.746, 0.496, 0.746, 0.496, 0.7074, 0.496, 0.7074, 0.496, 0.6687, 0.496, 0.6687, 0.496, 0.7074, 0.496, 0.7074, 0.496, 0.6687, 0.496, 0.6687, 0.496, 0.7074, 0.496, 0.6687, 0.496, 0.746, 0.496, 0.746, 0.496, 0.6687, 0.5119, 0.7619, 0.617, 0.7619, 0.617, 0.867, 0.5119, 0.867, 0.5119, 0.7619, 0.617, 0.7619, 0.617, 0.867, 0.5119, 0.867, 0.5119, 0.7619, 0.617, 0.7619, 0.617, 0.867, 0.5119, 0.867, 0.5119, 0.7619, 0.617, 0.7619, 0.617, 0.867, 0.5119, 0.867, 0.5119, 0.7619, 0.617, 0.7619, 0.617, 0.867, 0.5119, 0.867, 0.5119, 0.7619, 0.617, 0.7619, 0.617, 0.867, 0.5119, 0.867, 0.5119, 0.7619, 0.617, 0.7619, 0.617, 0.867, 0.5119, 0.867, 0.5119, 0.7619, 0.617, 0.7619, 0.617, 0.867, 0.5119, 0.867, 0.3801, 0.6301, 0.496, 0.6301, 0.496, 0.6687, 0.496, 0.7074, 0.496, 0.746, 0.3801, 0.746, 0.3801, 0.6301, 0.496, 0.6301, 0.496, 0.746, 0.3801, 0.746, 0.3801, 0.6301, 0.496, 0.6301, 0.496, 0.746, 0.3801, 0.746, 0.3801, 0.6301, 0.496, 0.6301, 0.496, 0.6687, 0.496, 0.7074, 0.496, 0.746, 0.3801, 0.746, 0.3801, 0.6301, 0.496, 0.6301, 0.496, 0.746, 0.3801, 0.746, 0.496, 0.7074, 0.496, 0.746, 0.496, 0.746, 0.496, 0.746, 0.496, 0.6301, 0.496, 0.746, 0.496, 0.746, 0.496, 0.6687, 0.496, 0.746, 0.496, 0.7074, 0.496, 0.7074, 0.496, 0.746, 0.496, 0.6687, 0.496, 0.746, 0.496, 0.746, 0.496, 0.7074, 0.496, 0.7074, 0.496, 0.6687, 0.496, 0.6687, 0.496, 0.7074, 0.496, 0.7074, 0.496, 0.6687, 0.496, 0.6687, 0.496, 0.7074, 0.496, 0.6687, 0.496, 0.746, 0.496, 0.746, 0.496, 0.6687, 0.5119, 0.7619, 0.617, 0.7619, 0.617, 0.867, 0.5119, 0.867, 0.5119, 0.7619, 0.617, 0.7619, 0.617, 0.867, 0.5119, 0.867, 0.5119, 0.7619, 0.617, 0.7619, 0.617, 0.867, 0.5119, 0.867, 0.5119, 0.7619, 0.617, 0.7619, 0.617, 0.867, 0.5119, 0.867, 0.5119, 0.7619, 0.617, 0.7619, 0.617, 0.867, 0.5119, 0.867, 0.5119, 0.7619, 0.617, 0.7619, 0.617, 0.867, 0.5119, 0.867, 0.5119, 0.7619, 0.617, 0.7619, 0.617, 0.867, 0.5119, 0.867, 0.5119, 0.7619, 0.617, 0.7619, 0.617, 0.867, 0.5119, 0.867, 0.5119, 0.7619, 0.617, 0.7619, 0.617, 0.867, 0.5119, 0.867, 0.5119, 0.7619, 0.617, 0.7619, 0.617, 0.867, 0.5119, 0.867, 0.5119, 0.7619, 0.617, 0.7619, 0.617, 0.867, 0.5119, 0.867, 0.5119, 0.7619, 0.617, 0.7619, 0.617, 0.867, 0.5119, 0.867, 0.5119, 0.7619, 0.617, 0.7619, 0.617, 0.867, 0.5119, 0.867, 0.5119, 0.7619, 0.617, 0.7619, 0.617, 0.867, 0.5119, 0.867])
me_cube_001.materials.append(mat_x)
me_cube_001.materials.append(mat_material_002)
me_cube_001.use_remesh_preserve_volume = False
me_cube_001.use_remesh_preserve_attributes = False
me_cube_001.use_mirror_vertex_groups = False
me_cube_001.update()

# ---- objects
ob_002 = bpy.data.objects.new('пассажирский_вагон.002', me_cube_003)
ob_empty = bpy.data.objects.new('Empty', None)
ob_empty_001 = bpy.data.objects.new('Empty.001', None)
ob_x = bpy.data.objects.new('тележка_вагонов', me_cube_001)
ob_001 = bpy.data.objects.new('тележка_вагонов.001', me_cube_001)

# ---- transforms, parenting, visibility, modifiers, constraints
ob_002.location = (-0.0002967, -8.881, -0.009827)
ob_002.lock_rotations_4d = False
ob_002.empty_display_type = 'ARROWS'
ob_002.lineart.crease_threshold = 0.0
ob_empty.location = (-6.088e-16, -11.62, -2.742)
ob_empty.rotation_euler = (1.571, -0.0, 1.571)
ob_empty.scale = (5.377, 5.377, 5.377)
ob_empty.empty_display_type = 'IMAGE'
ob_empty.empty_display_size = 5.0
ob_empty.empty_image_depth = 'BACK'
ob_empty.show_empty_image_perspective = False
ob_empty.use_empty_image_alpha = True
ob_empty.color = (1.0, 1.0, 1.0, 0.1667)
ob_empty.lineart.crease_threshold = 0.0
ob_empty_001.location = (-7.438, -3.954, 4.488)
ob_empty_001.rotation_euler = (1.571, -0.0, 3.142)
ob_empty_001.scale = (3.774, 3.774, 3.774)
ob_empty_001.empty_display_type = 'IMAGE'
ob_empty_001.empty_display_size = 5.0
ob_empty_001.empty_image_depth = 'BACK'
ob_empty_001.show_empty_image_perspective = False
ob_empty_001.use_empty_image_alpha = True
ob_empty_001.color = (1.0, 1.0, 1.0, 0.1667)
ob_empty_001.lineart.crease_threshold = 0.0
ob_x.location = (0.0, -3.387, 0.0)
ob_x.lock_rotations_4d = False
ob_x.empty_display_type = 'ARROWS'
ob_x.lineart.crease_threshold = 0.0
ob_001.location = (0.0, -20.42, 0.0)
ob_001.lock_rotations_4d = False
ob_001.empty_display_type = 'ARROWS'
ob_001.lineart.crease_threshold = 0.0

# ---- collection membership
col_x.objects.link(ob_002)
col_x_1.objects.link(ob_empty)
col_x_1.objects.link(ob_empty_001)
col_x_2.objects.link(ob_x)
col_001.objects.link(ob_001)

# ---- scene / render settings (as saved in the file)
scene.frame_start = 1; scene.frame_end = 250; scene.frame_set(1)
scene.render.engine = 'BLENDER_EEVEE_NEXT'
scene.cycles.use_denoising = False
scene.cycles.samples = 128
scene.cycles.sampling_pattern = 'TABULATED_SOBOL'
scene.cycles.use_adaptive_sampling = False
scene.cycles.use_light_tree = False
scene.view_settings.view_transform = 'Filmic'
bpy.context.view_layer.update()

# ---- added for rendering (the .blend has no active camera and no usable light): camera, sun
cam_auto = bpy.data.cameras.new('AutoCamera')
cam_auto.lens = 50.0
cam_auto.sensor_width = 36.0
cam_auto.clip_end = 1000.0
ob_auto_camera = bpy.data.objects.new('AutoCamera', cam_auto)
scene.collection.objects.link(ob_auto_camera)
ob_auto_camera.location = (23.4154, -40.3769, 20.9364)
ob_auto_camera.rotation_euler = (1.09748, -7.21219e-08, 0.694738)
scene.camera = ob_auto_camera
light_auto_sun = bpy.data.lights.new('AutoSun', 'SUN')
light_auto_sun.energy = 3.0
light_auto_sun.angle = 0.0523599
ob_auto_sun = bpy.data.objects.new('AutoSun', light_auto_sun)
scene.collection.objects.link(ob_auto_sun)
ob_auto_sun.rotation_euler = (0.872665, 0.174533, 0.523599)
bpy.context.view_layer.update()

